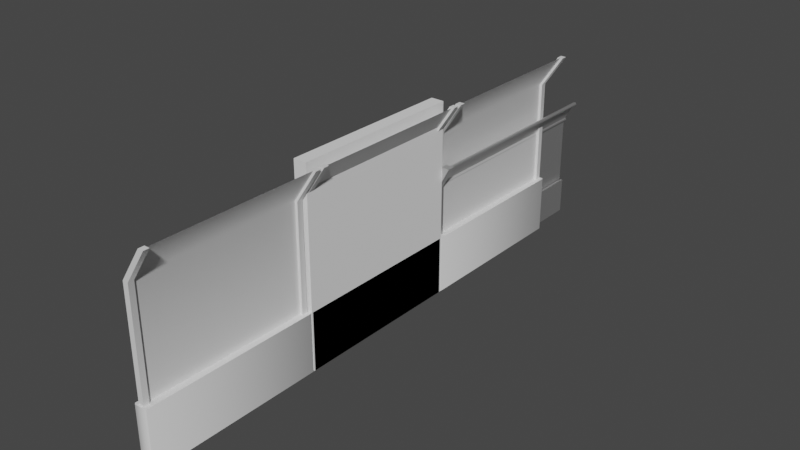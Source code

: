 # Source: Fence_1.blend  (saved by Blender 3.6.11; exported with 4.5.12 LTS)
import bpy
from mathutils import Matrix  # noqa: F401  (used for matrix-valued properties, if any)

bpy.ops.wm.read_factory_settings(use_empty=True)
scene = bpy.context.scene
scene.name = 'Scene'

# ---- collections
col_collection = bpy.data.collections.new('Collection'); scene.collection.children.link(col_collection)

# ---- materials (node trees are filled in below, after node groups)
mat_mi_racefenceconst = bpy.data.materials.new('MI_RaceFenceConst')
mat_mi_racefenceconst.use_transparent_shadow = False
mat_mi_racefenceconst.roughness = 0.5528
mat_mi_racefenceconst.specular_intensity = 1.0
mat_mi_racefenceconst.metallic = 1.0
mat_m_glass_panels_nm = bpy.data.materials.new('M_Glass_Panels_NM')
mat_m_glass_panels_nm.use_transparent_shadow = False
mat_m_glass_panels_nm.roughness = 0.5528
mat_m_glass_panels_nm.specular_intensity = 1.0
mat_m_glass_panels_nm.metallic = 1.0
mat_mi_soundwallsconstruction = bpy.data.materials.new('MI_SoundWallsConstruction')
mat_mi_soundwallsconstruction.use_transparent_shadow = False
mat_mi_soundwallsconstruction.roughness = 0.5528
mat_mi_soundwallsconstruction.specular_intensity = 1.0
mat_mi_soundwallsconstruction.metallic = 1.0
mat_base = bpy.data.materials.new('Base')
mat_base.use_transparent_shadow = False
mat_masked = bpy.data.materials.new('Masked')
mat_masked.use_transparent_shadow = False

# ---- material node trees
mat_mi_racefenceconst.use_nodes = True; mat_mi_racefenceconst.node_tree.nodes.clear()
_N = mat_mi_racefenceconst.node_tree.nodes; _L = mat_mi_racefenceconst.node_tree.links
n0 = _N.new('ShaderNodeBsdfPrincipled'); n0.name = 'Principled BSDF'; n0.location = (10, 300)
n0.distribution = 'GGX'
n0.subsurface_method = 'RANDOM_WALK_SKIN'
n0.inputs[1].default_value = 1.0
n0.inputs[2].default_value = 0.5528
n0.inputs[3].default_value = 1.45
n0.inputs[13].default_value = 1.0
n0.inputs[27].default_value = (0.0, 0.0, 0.0, 1.0)
n0.inputs[28].default_value = 1.0
n1 = _N.new('ShaderNodeOutputMaterial'); n1.name = 'Material Output'; n1.location = (300, 300)
n2 = _N.new('ShaderNodeNormalMap'); n2.name = 'Normal Map'; n2.location = (-300, -300)
n2.label = 'Normal/Map'
_L.new(n0.outputs[0], n1.inputs[0])
_L.new(n2.outputs[0], n0.inputs[5])
n1.is_active_output = True
mat_m_glass_panels_nm.use_nodes = True; mat_m_glass_panels_nm.node_tree.nodes.clear()
_N = mat_m_glass_panels_nm.node_tree.nodes; _L = mat_m_glass_panels_nm.node_tree.links
n0 = _N.new('ShaderNodeBsdfPrincipled'); n0.name = 'Principled BSDF'; n0.location = (10, 300)
n0.distribution = 'GGX'
n0.subsurface_method = 'RANDOM_WALK_SKIN'
n0.inputs[1].default_value = 1.0
n0.inputs[2].default_value = 0.5528
n0.inputs[3].default_value = 1.45
n0.inputs[13].default_value = 1.0
n0.inputs[27].default_value = (0.0, 0.0, 0.0, 1.0)
n0.inputs[28].default_value = 1.0
n1 = _N.new('ShaderNodeOutputMaterial'); n1.name = 'Material Output'; n1.location = (300, 300)
n2 = _N.new('ShaderNodeNormalMap'); n2.name = 'Normal Map'; n2.location = (-300, -300)
n2.label = 'Normal/Map'
_L.new(n0.outputs[0], n1.inputs[0])
_L.new(n2.outputs[0], n0.inputs[5])
n1.is_active_output = True
mat_mi_soundwallsconstruction.use_nodes = True; mat_mi_soundwallsconstruction.node_tree.nodes.clear()
_N = mat_mi_soundwallsconstruction.node_tree.nodes; _L = mat_mi_soundwallsconstruction.node_tree.links
n0 = _N.new('ShaderNodeBsdfPrincipled'); n0.name = 'Principled BSDF'; n0.location = (10, 300)
n0.distribution = 'GGX'
n0.subsurface_method = 'RANDOM_WALK_SKIN'
n0.inputs[1].default_value = 1.0
n0.inputs[2].default_value = 0.5528
n0.inputs[3].default_value = 1.45
n0.inputs[13].default_value = 1.0
n0.inputs[27].default_value = (0.0, 0.0, 0.0, 1.0)
n0.inputs[28].default_value = 1.0
n1 = _N.new('ShaderNodeOutputMaterial'); n1.name = 'Material Output'; n1.location = (300, 300)
n2 = _N.new('ShaderNodeNormalMap'); n2.name = 'Normal Map'; n2.location = (-300, -300)
n2.label = 'Normal/Map'
_L.new(n0.outputs[0], n1.inputs[0])
_L.new(n2.outputs[0], n0.inputs[5])
n1.is_active_output = True
mat_base.use_nodes = True; mat_base.node_tree.nodes.clear()
_N = mat_base.node_tree.nodes; _L = mat_base.node_tree.links
n0 = _N.new('ShaderNodeBsdfPrincipled'); n0.name = 'Principled BSDF'; n0.location = (10, 300)
n0.distribution = 'GGX'
n0.subsurface_method = 'RANDOM_WALK_SKIN'
n0.inputs[3].default_value = 1.45
n0.inputs[27].default_value = (0.0, 0.0, 0.0, 1.0)
n0.inputs[28].default_value = 1.0
n1 = _N.new('ShaderNodeOutputMaterial'); n1.name = 'Material Output'; n1.location = (300, 300)
_L.new(n0.outputs[0], n1.inputs[0])
n1.is_active_output = True
mat_masked.use_nodes = True; mat_masked.node_tree.nodes.clear()
_N = mat_masked.node_tree.nodes; _L = mat_masked.node_tree.links
n0 = _N.new('ShaderNodeBsdfPrincipled'); n0.name = 'Principled BSDF'; n0.location = (10, 300)
n0.distribution = 'GGX'
n0.subsurface_method = 'RANDOM_WALK_SKIN'
n0.inputs[3].default_value = 1.45
n0.inputs[27].default_value = (0.0, 0.0, 0.0, 1.0)
n0.inputs[28].default_value = 1.0
n1 = _N.new('ShaderNodeOutputMaterial'); n1.name = 'Material Output'; n1.location = (300, 300)
_L.new(n0.outputs[0], n1.inputs[0])
n1.is_active_output = True

# ---- world
world_world = bpy.data.worlds.new('World'); scene.world = world_world
world_world.use_nodes = True; world_world.node_tree.nodes.clear()
_N = world_world.node_tree.nodes; _L = world_world.node_tree.links
n0 = _N.new('ShaderNodeOutputWorld'); n0.name = 'World Output'; n0.location = (300, 300)
n1 = _N.new('ShaderNodeBackground'); n1.name = 'Background'; n1.location = (10, 300)
n1.inputs[0].default_value = (0.05088, 0.05088, 0.05088, 1.0)
_L.new(n1.outputs[0], n0.inputs[0])
n0.is_active_output = True
world_world.color = (0.05088, 0.05088, 0.05088)
world_world.use_sun_shadow = False
world_world.sun_shadow_jitter_overblur = 0.0

# ---- meshes
me_sm_soundwall_new = bpy.data.meshes.new('SM_SoundWall_New')
me_sm_soundwall_new.from_pydata([(24.84, 495.3, 457.4), (24.84, 960.1, 457.4), (28.47, 960.1, 465.2), (28.47, 495.3, 465.2), (23.54, 960.1, 472.2), (23.54, 495.3, 472.2), (14.98, 960.1, 471.5), (14.98, 495.3, 471.5), (11.35, 960.1, 463.7), (11.35, 495.3, 463.7), (16.28, 495.3, 456.7), (16.28, 960.1, 456.7), (63.08, 495.3, 541.0), (63.08, 960.1, 541.0), (71.64, 960.1, 541.8), (71.64, 495.3, 541.8), (75.28, 960.1, 549.6), (75.28, 495.3, 549.6), (70.35, 960.1, 556.6), (70.35, 495.3, 556.6), (61.78, 960.1, 555.8), (61.78, 495.3, 555.8), (58.15, 960.1, 548.1), (58.15, 495.3, 548.1), (63.08, 30.56, 541.0), (63.08, 495.3, 541.0), (71.64, 495.3, 541.8), (71.64, 30.56, 541.8), (75.28, 495.3, 549.6), (75.28, 30.56, 549.6), (70.35, 495.3, 556.6), (70.35, 30.56, 556.6), (61.78, 495.3, 555.8), (61.78, 30.56, 555.8), (58.15, 495.3, 548.1), (58.15, 30.56, 548.1), (24.84, 30.56, 457.4), (24.84, 495.3, 457.4), (28.47, 495.3, 465.2), (28.47, 30.56, 465.2), (23.54, 495.3, 472.2), (23.54, 30.56, 472.2), (14.98, 495.3, 471.5), (14.98, 30.56, 471.5), (11.35, 495.3, 463.7), (11.35, 30.56, 463.7), (16.28, 30.56, 456.7), (16.28, 495.3, 456.7), (49.31, 35.04, 559.3), (51.7, 37.44, 559.1), (4.87, 37.44, 470.8), (2.343, 35.04, 470.8), (3.203, 37.44, 466.3), (0.6906, 35.04, 466.3), (2.508, 37.44, 461.7), (0.006226, 35.04, 461.7), (2.504, 37.44, -0.07727), (0.006226, 35.04, -0.07727), (0.006226, 3.199, 461.7), (0.006226, 3.198, -0.07727), (0.6906, 3.199, 466.3), (2.343, 3.199, 470.8), (49.31, 3.199, 559.3), (51.7, 0.7986, 559.1), (4.87, 0.7986, 470.8), (3.203, 0.7986, 466.3), (2.508, 0.7986, 461.7), (2.504, 0.7985, -0.07727), (37.31, 0.7986, 461.7), (37.32, 0.7985, -0.07727), (37.99, 0.7986, 466.3), (39.62, 0.7986, 470.8), (86.43, 0.7986, 559.1), (89.12, 3.199, 559.3), (42.15, 3.199, 470.8), (40.5, 3.199, 466.3), (39.81, 3.199, 461.7), (39.81, 3.198, -0.07727), (39.81, 35.04, 461.7), (39.81, 35.04, -0.07727), (40.5, 35.04, 466.3), (42.15, 35.04, 470.8), (89.12, 35.04, 559.3), (86.43, 37.44, 559.1), (39.62, 37.44, 470.8), (37.99, 37.44, 466.3), (37.31, 37.44, 461.7), (37.32, 37.44, -0.07727), (87.84, 35.04, 561.5), (52.83, 35.04, 561.5), (87.84, 3.199, 561.5), (52.83, 3.199, 561.5), (22.25, 953.2, 468.0), (63.78, 953.2, 544.0), (63.78, 495.3, 544.0), (22.25, 495.3, 468.0), (22.25, 495.3, 468.0), (63.78, 495.3, 544.0), (63.78, 37.44, 544.0), (22.25, 37.44, 468.0), (19.91, 495.3, 10.8), (19.91, 953.2, 10.8), (19.91, 953.2, 459.1), (19.91, 495.3, 459.1), (19.91, 37.44, 10.8), (19.91, 495.3, 10.8), (19.91, 495.3, 459.1), (19.91, 37.44, 459.1), (24.97, 952.8, 9.135), (24.97, 952.8, 166.6), (34.82, 952.8, 9.135), (34.82, 952.8, 166.6), (34.82, 647.6, 166.6), (34.82, 647.6, 9.135), (24.97, 647.6, 166.6), (24.97, 647.6, 9.135), (24.97, 646.9, 9.135), (24.97, 646.9, 166.6), (34.82, 646.9, 9.135), (34.82, 646.9, 166.6), (34.82, 341.8, 166.6), (34.82, 341.8, 9.135), (24.97, 341.8, 166.6), (24.97, 341.8, 9.135), (24.97, 343.5, 9.135), (24.97, 343.5, 166.6), (34.82, 343.5, 9.135), (34.82, 343.5, 166.6), (34.82, 38.43, 166.6), (34.82, 38.43, 9.135), (24.97, 38.43, 166.6), (24.97, 38.43, 9.135)], [], [(0, 1, 2), (2, 3, 0), (3, 2, 4), (4, 5, 3), (5, 4, 6), (6, 7, 5), (7, 6, 8), (8, 9, 7), (10, 9, 8), (8, 11, 10), (10, 11, 1), (1, 0, 10), (12, 13, 14), (14, 15, 12), (15, 14, 16), (16, 17, 15), (17, 16, 18), (18, 19, 17), (19, 18, 20), (20, 21, 19), (21, 20, 22), (22, 23, 21), (12, 23, 22), (22, 13, 12), (24, 25, 26), (26, 27, 24), (27, 26, 28), (28, 29, 27), (29, 28, 30), (30, 31, 29), (31, 30, 32), (32, 33, 31), (33, 32, 34), (34, 35, 33), (24, 35, 34), (34, 25, 24), (36, 37, 38), (38, 39, 36), (39, 38, 40), (40, 41, 39), (41, 40, 42), (42, 43, 41), (43, 42, 44), (44, 45, 43), (46, 45, 44), (44, 47, 46), (46, 47, 37), (37, 36, 46), (48, 49, 50), (50, 51, 48), (51, 50, 52), (52, 53, 51), (53, 52, 54), (54, 55, 53), (55, 54, 56), (56, 57, 55), (58, 55, 57), (53, 55, 58), (57, 59, 58), (51, 53, 60), (58, 60, 53), (48, 51, 61), (60, 61, 51), (61, 62, 48), (63, 62, 61), (64, 61, 60), (61, 64, 63), (65, 60, 58), (60, 65, 64), (66, 58, 59), (58, 66, 65), (59, 67, 66), (68, 66, 67), (65, 66, 68), (67, 69, 68), (64, 65, 70), (68, 70, 65), (63, 64, 71), (70, 71, 64), (71, 72, 63), (73, 72, 71), (74, 71, 70), (71, 74, 73), (75, 70, 68), (70, 75, 74), (76, 68, 69), (68, 76, 75), (69, 77, 76), (78, 76, 77), (75, 76, 78), (77, 79, 78), (74, 75, 80), (78, 80, 75), (73, 74, 81), (80, 81, 74), (81, 82, 73), (83, 82, 81), (84, 81, 80), (81, 84, 83), (50, 49, 83), (83, 84, 50), (52, 50, 84), (80, 85, 84), (84, 85, 52), (85, 80, 78), (54, 52, 85), (78, 86, 85), (85, 86, 54), (86, 78, 79), (79, 87, 86), (54, 86, 87), (87, 56, 54), (88, 82, 83), (88, 83, 49), (49, 89, 88), (89, 49, 48), (89, 48, 62), (90, 88, 89), (82, 88, 90), (90, 73, 82), (62, 91, 89), (89, 91, 90), (91, 62, 63), (91, 63, 72), (72, 90, 91), (90, 72, 73), (92, 93, 94), (94, 95, 92), (96, 97, 98), (98, 99, 96), (100, 101, 102), (102, 103, 100), (104, 105, 106), (106, 107, 104), (108, 109, 110), (110, 109, 111), (111, 112, 113), (113, 110, 111), (114, 113, 112), (113, 114, 115), (115, 109, 108), (109, 115, 114), (115, 110, 113), (110, 115, 108), (112, 111, 114), (114, 111, 109), (116, 117, 118), (118, 117, 119), (120, 118, 119), (118, 120, 121), (122, 121, 120), (121, 122, 123), (122, 116, 123), (116, 122, 117), (123, 118, 121), (118, 123, 116), (120, 119, 122), (122, 119, 117), (124, 125, 126), (126, 125, 127), (127, 128, 129), (129, 126, 127), (130, 129, 128), (129, 130, 131), (131, 125, 124), (125, 131, 130), (131, 126, 129), (126, 131, 124), (128, 127, 130), (130, 127, 125)])
me_sm_soundwall_new.polygons.foreach_set('use_smooth', [True] * 170)
me_sm_soundwall_new.polygons.foreach_set('material_index', [0, 0, 0, 0, 0, 0, 0, 0, 0, 0, 0, 0, 0, 0, 0, 0, 0, 0, 0, 0, 0, 0, 0, 0, 0, 0, 0, 0, 0, 0, 0, 0, 0, 0, 0, 0, 0, 0, 0, 0, 0, 0, 0, 0, 0, 0, 0, 0, 0, 0, 0, 0, 0, 0, 0, 0, 0, 0, 0, 0, 0, 0, 0, 0, 0, 0, 0, 0, 0, 0, 0, 0, 0, 0, 0, 0, 0, 0, 0, 0, 0, 0, 0, 0, 0, 0, 0, 0, 0, 0, 0, 0, 0, 0, 0, 0, 0, 0, 0, 0, 0, 0, 0, 0, 0, 0, 0, 0, 0, 0, 0, 0, 0, 0, 0, 0, 0, 0, 0, 0, 0, 0, 0, 0, 0, 0, 1, 1, 1, 1, 1, 1, 1, 1, 2, 2, 2, 2, 2, 2, 2, 2, 2, 2, 2, 2, 2, 2, 2, 2, 2, 2, 2, 2, 2, 2, 2, 2, 2, 2, 2, 2, 2, 2, 2, 2, 2, 2, 2, 2])
_k = set([(108, 109), (108, 110), (108, 115), (109, 111), (109, 114), (110, 111), (110, 113), (111, 112), (112, 113), (112, 114), (113, 115), (114, 115), (116, 117), (116, 118), (116, 123), (117, 119), (117, 122), (118, 119), (118, 121), (119, 120), (120, 121), (120, 122), (121, 123), (122, 123), (124, 125), (124, 126), (124, 131), (125, 127), (125, 130), (126, 127), (126, 129), (127, 128), (128, 129), (128, 130), (129, 131), (130, 131)])
me_sm_soundwall_new.attributes.new('sharp_edge', 'BOOLEAN', 'EDGE').data.foreach_set('value', [ (min(e.vertices), max(e.vertices)) in _k for e in me_sm_soundwall_new.edges])
_uv = me_sm_soundwall_new.uv_layers.new(name='UVmap_0')
_uv.uv.foreach_set('vector', [0.624, 0.0, 0.624, 0.826, 0.6089, 0.826, 0.6089, 0.826, 0.6089, 0.0, 0.624, 0.0, 0.6089, 0.0, 0.6089, 0.826, 0.5938, 0.826, 0.5938, 0.826, 0.5938, 0.0, 0.6089, 0.0, 0.5938, 0.0, 0.5938, 0.826, 0.5786, 0.826, 0.5786, 0.826, 0.5786, 0.0, 0.5938, 0.0, 0.5786, 0.0, 0.5786, 0.826, 0.5635, 0.826, 0.5635, 0.826, 0.5635, 0.0, 0.5786, 0.0, 0.5488, 0.0, 0.5635, 0.0, 0.5635, 0.826, 0.5635, 0.826, 0.5488, 0.826, 0.5488, 0.0, 0.5488, 0.0, 0.5488, 0.826, 0.5337, 0.826, 0.5337, 0.826, 0.5337, 0.0, 0.5488, 0.0, 0.7144, 0.0, 0.7144, 0.826, 0.6997, 0.826, 0.6997, 0.826, 0.6997, 0.0, 0.7144, 0.0, 0.6997, 0.0, 0.6997, 0.826, 0.6846, 0.826, 0.6846, 0.826, 0.6846, 0.0, 0.6997, 0.0, 0.6846, 0.0, 0.6846, 0.826, 0.6694, 0.826, 0.6694, 0.826, 0.6694, 0.0, 0.6846, 0.0, 0.6694, 0.0, 0.6694, 0.826, 0.6543, 0.826, 0.6543, 0.826, 0.6543, 0.0, 0.6694, 0.0, 0.6543, 0.0, 0.6543, 0.826, 0.6392, 0.826, 0.6392, 0.826, 0.6392, 0.0, 0.6543, 0.0, 0.624, 0.0, 0.6392, 0.0, 0.6392, 0.826, 0.6392, 0.826, 0.624, 0.826, 0.624, 0.0, 0.7144, 0.0, 0.7144, 0.826, 0.6997, 0.826, 0.6997, 0.826, 0.6997, 0.0, 0.7144, 0.0, 0.6997, 0.0, 0.6997, 0.826, 0.6846, 0.826, 0.6846, 0.826, 0.6846, 0.0, 0.6997, 0.0, 0.6846, 0.0, 0.6846, 0.826, 0.6694, 0.826, 0.6694, 0.826, 0.6694, 0.0, 0.6846, 0.0, 0.6694, 0.0, 0.6694, 0.826, 0.6543, 0.826, 0.6543, 0.826, 0.6543, 0.0, 0.6694, 0.0, 0.6543, 0.0, 0.6543, 0.826, 0.6392, 0.826, 0.6392, 0.826, 0.6392, 0.0, 0.6543, 0.0, 0.624, 0.0, 0.6392, 0.0, 0.6392, 0.826, 0.6392, 0.826, 0.624, 0.826, 0.624, 0.0, 0.624, 0.0, 0.624, 0.826, 0.6089, 0.826, 0.6089, 0.826, 0.6089, 0.0, 0.624, 0.0, 0.6089, 0.0, 0.6089, 0.826, 0.5938, 0.826, 0.5938, 0.826, 0.5938, 0.0, 0.6089, 0.0, 0.5938, 0.0, 0.5938, 0.826, 0.5786, 0.826, 0.5786, 0.826, 0.5786, 0.0, 0.5938, 0.0, 0.5786, 0.0, 0.5786, 0.826, 0.5635, 0.826, 0.5635, 0.826, 0.5635, 0.0, 0.5786, 0.0, 0.5488, 0.0, 0.5635, 0.0, 0.5635, 0.826, 0.5635, 0.826, 0.5488, 0.826, 0.5488, 0.0, 0.5488, 0.0, 0.5488, 0.826, 0.5337, 0.826, 0.5337, 0.826, 0.5337, 0.0, 0.5488, 0.0, 0.271, 0.9956, 0.2668, 0.9971, 0.2668, 0.8231, 0.2668, 0.8231, 0.271, 0.821, 0.271, 0.9956, 0.271, 0.821, 0.2668, 0.821, 0.2668, 0.8142, 0.2668, 0.8142, 0.271, 0.8127, 0.271, 0.821, 0.271, 0.8127, 0.2668, 0.8127, 0.2668, 0.8052, 0.2668, 0.8052, 0.271, 0.8046, 0.271, 0.8127, 0.271, 0.8046, 0.2668, 0.8046, 0.2668, 0.0, 0.2668, 0.0, 0.271, 0.0, 0.271, 0.8046, 0.3264, 0.8046, 0.271, 0.8046, 0.271, 0.0, 0.271, 0.8127, 0.271, 0.8046, 0.3264, 0.8046, 0.271, 0.0, 0.3264, 0.0, 0.3264, 0.8046, 0.271, 0.821, 0.271, 0.8127, 0.3264, 0.8127, 0.3264, 0.8046, 0.3264, 0.8127, 0.271, 0.8127, 0.271, 0.9956, 0.271, 0.821, 0.3264, 0.821, 0.3264, 0.8127, 0.3264, 0.821, 0.271, 0.821, 0.3264, 0.821, 0.3264, 0.9956, 0.271, 0.9956, 0.3352, 0.9951, 0.3264, 0.9956, 0.3264, 0.821, 0.335, 0.821, 0.3264, 0.821, 0.3264, 0.8127, 0.3264, 0.821, 0.335, 0.821, 0.3352, 0.9951, 0.335, 0.8127, 0.3264, 0.8127, 0.3264, 0.8046, 0.3264, 0.8127, 0.335, 0.8127, 0.335, 0.821, 0.335, 0.8046, 0.3264, 0.8046, 0.3264, 0.0, 0.3264, 0.8046, 0.335, 0.8046, 0.335, 0.8127, 0.3264, 0.0, 0.335, 0.0, 0.335, 0.8046, 0.3958, 0.8046, 0.335, 0.8046, 0.335, 0.0, 0.335, 0.8127, 0.335, 0.8046, 0.3958, 0.8046, 0.335, 0.0, 0.3958, 0.0, 0.3958, 0.8046, 0.335, 0.821, 0.335, 0.8127, 0.3958, 0.8127, 0.3958, 0.8046, 0.3958, 0.8127, 0.335, 0.8127, 0.3352, 0.9951, 0.335, 0.821, 0.3955, 0.821, 0.3958, 0.8127, 0.3955, 0.821, 0.335, 0.821, 0.3955, 0.821, 0.3955, 0.9951, 0.3352, 0.9951, 0.4043, 0.9956, 0.3955, 0.9951, 0.3955, 0.821, 0.4043, 0.821, 0.3955, 0.821, 0.3958, 0.8127, 0.3955, 0.821, 0.4043, 0.821, 0.4043, 0.9956, 0.4043, 0.8127, 0.3958, 0.8127, 0.3958, 0.8046, 0.3958, 0.8127, 0.4043, 0.8127, 0.4043, 0.821, 0.4043, 0.8046, 0.3958, 0.8046, 0.3958, 0.0, 0.3958, 0.8046, 0.4043, 0.8046, 0.4043, 0.8127, 0.3958, 0.0, 0.4043, 0.0, 0.4043, 0.8046, 0.4597, 0.8046, 0.4043, 0.8046, 0.4043, 0.0, 0.4043, 0.8127, 0.4043, 0.8046, 0.4597, 0.8046, 0.4043, 0.0, 0.4597, 0.0, 0.4597, 0.8046, 0.4043, 0.821, 0.4043, 0.8127, 0.4597, 0.8127, 0.4597, 0.8046, 0.4597, 0.8127, 0.4043, 0.8127, 0.4043, 0.9956, 0.4043, 0.821, 0.4597, 0.821, 0.4597, 0.8127, 0.4597, 0.821, 0.4043, 0.821, 0.4597, 0.821, 0.4597, 0.9956, 0.4043, 0.9956, 0.4683, 0.9951, 0.4597, 0.9956, 0.4597, 0.821, 0.4683, 0.821, 0.4597, 0.821, 0.4597, 0.8127, 0.4597, 0.821, 0.4683, 0.821, 0.4683, 0.9951, 0.5288, 0.821, 0.5288, 0.9951, 0.4683, 0.9951, 0.4683, 0.9951, 0.4683, 0.821, 0.5288, 0.821, 0.5288, 0.8127, 0.5288, 0.821, 0.4683, 0.821, 0.4597, 0.8127, 0.4683, 0.8127, 0.4683, 0.821, 0.4683, 0.821, 0.4683, 0.8127, 0.5288, 0.8127, 0.4683, 0.8127, 0.4597, 0.8127, 0.4597, 0.8046, 0.5288, 0.8046, 0.5288, 0.8127, 0.4683, 0.8127, 0.4597, 0.8046, 0.4683, 0.8046, 0.4683, 0.8127, 0.4683, 0.8127, 0.4683, 0.8046, 0.5288, 0.8046, 0.4683, 0.8046, 0.4597, 0.8046, 0.4597, 0.0, 0.4597, 0.0, 0.4683, 0.0, 0.4683, 0.8046, 0.5288, 0.8046, 0.4683, 0.8046, 0.4683, 0.0, 0.4683, 0.0, 0.5288, 0.0, 0.5288, 0.8046, 0.7749, 0.07422, 0.7749, 0.07227, 0.7793, 0.07715, 0.7749, 0.07422, 0.7793, 0.07715, 0.7793, 0.1377, 0.7793, 0.1377, 0.7749, 0.1357, 0.7749, 0.07422, 0.7749, 0.1357, 0.7793, 0.1377, 0.7749, 0.1401, 0.7749, 0.1357, 0.7749, 0.1401, 0.7192, 0.1401, 0.7192, 0.07422, 0.7749, 0.07422, 0.7749, 0.1357, 0.7749, 0.07031, 0.7749, 0.07422, 0.7192, 0.07422, 0.7192, 0.07422, 0.7192, 0.07031, 0.7749, 0.07031, 0.7192, 0.1401, 0.7192, 0.1357, 0.7749, 0.1357, 0.7749, 0.1357, 0.7192, 0.1357, 0.7192, 0.07422, 0.7192, 0.1357, 0.7192, 0.1401, 0.7148, 0.1377, 0.7192, 0.1357, 0.7148, 0.1377, 0.7148, 0.07715, 0.7148, 0.07715, 0.7192, 0.07422, 0.7192, 0.1357, 0.7192, 0.07422, 0.7148, 0.07715, 0.7192, 0.07227, 1.0, 0.8379, 1.0, 0.9998, 0.0001235, 0.9998, 0.0001235, 0.9998, 0.0001235, 0.8379, 1.0, 0.8379, 1.0, 0.8379, 1.0, 0.9998, 0.0001235, 0.9998, 0.0001235, 0.9998, 0.0001235, 0.8379, 1.0, 0.8379, 0.000123, 0.8376, 1.0, 0.8376, 1.0, 0.0, 1.0, 0.0, 0.000123, 0.0, 0.000123, 0.8376, 0.000123, 0.8376, 1.0, 0.8376, 1.0, 0.0, 1.0, 0.0, 0.000123, 0.0, 0.000123, 0.8376, 0.6167, 0.7329, 0.6167, 0.8599, 0.6089, 0.7329, 0.6089, 0.7329, 0.6167, 0.8599, 0.6089, 0.8599, 0.425, 0.4316, 0.425, 0.0009766, 0.6357, 0.0009766, 0.6357, 0.0009766, 0.6357, 0.4316, 0.425, 0.4316, 0.6274, 0.8219, 0.6357, 0.6951, 0.6357, 0.8219, 0.6357, 0.6951, 0.6274, 0.8219, 0.6274, 0.6951, 0.3586, 0.7444, 0.4233, 0.8771, 0.3586, 0.8771, 0.4233, 0.8771, 0.3586, 0.7444, 0.4233, 0.7444, 0.2395, 0.6951, 0.2314, 0.9549, 0.2314, 0.6951, 0.2314, 0.9549, 0.2395, 0.6951, 0.2395, 0.9549, 0.8755, 0.6272, 0.8755, 0.8871, 0.8677, 0.6272, 0.8677, 0.6272, 0.8755, 0.8871, 0.8677, 0.8871, 0.6167, 0.7329, 0.6167, 0.8599, 0.6089, 0.7329, 0.6089, 0.7329, 0.6167, 0.8599, 0.6089, 0.8599, 0.425, 0.0009766, 0.6357, 0.4316, 0.425, 0.4316, 0.6357, 0.4316, 0.425, 0.0009766, 0.6357, 0.0009766, 0.6274, 0.8219, 0.6357, 0.6951, 0.6357, 0.8219, 0.6357, 0.6951, 0.6274, 0.8219, 0.6274, 0.6951, 0.4233, 0.7444, 0.3586, 0.8771, 0.3586, 0.7444, 0.3586, 0.8771, 0.4233, 0.7444, 0.4233, 0.8771, 0.2395, 0.6951, 0.2314, 0.9549, 0.2314, 0.6951, 0.2314, 0.9549, 0.2395, 0.6951, 0.2395, 0.9549, 0.8755, 0.6272, 0.8755, 0.8871, 0.8677, 0.6272, 0.8677, 0.6272, 0.8755, 0.8871, 0.8677, 0.8871, 0.6167, 0.7329, 0.6167, 0.8599, 0.6089, 0.7329, 0.6089, 0.7329, 0.6167, 0.8599, 0.6089, 0.8599, 0.425, 0.4316, 0.425, 0.0009766, 0.6357, 0.0009766, 0.6357, 0.0009766, 0.6357, 0.4316, 0.425, 0.4316, 0.6274, 0.8219, 0.6357, 0.6951, 0.6357, 0.8219, 0.6357, 0.6951, 0.6274, 0.8219, 0.6274, 0.6951, 0.3586, 0.7444, 0.4233, 0.8771, 0.3586, 0.8771, 0.4233, 0.8771, 0.3586, 0.7444, 0.4233, 0.7444, 0.2395, 0.6951, 0.2314, 0.9549, 0.2314, 0.6951, 0.2314, 0.9549, 0.2395, 0.6951, 0.2395, 0.9549, 0.8755, 0.6272, 0.8755, 0.8871, 0.8677, 0.6272, 0.8677, 0.6272, 0.8755, 0.8871, 0.8677, 0.8871])
_uv.active_render = True
_uv = me_sm_soundwall_new.uv_layers.new(name='UVmap_1')
_uv.uv.foreach_set('vector', [0.5786, 0.1533, 0.008064, 0.1533, 0.008064, 0.1426, 0.008064, 0.1426, 0.5786, 0.1426, 0.5786, 0.1533, 0.5786, 0.1426, 0.008064, 0.1426, 0.008064, 0.1323, 0.008064, 0.1323, 0.5786, 0.1323, 0.5786, 0.1426, 0.5786, 0.1323, 0.008064, 0.1323, 0.008064, 0.1221, 0.008064, 0.1221, 0.5786, 0.1221, 0.5786, 0.1323, 0.5786, 0.1221, 0.008064, 0.1221, 0.008064, 0.1118, 0.008064, 0.1118, 0.5786, 0.1118, 0.5786, 0.1221, 0.5786, 0.1011, 0.5786, 0.1118, 0.008064, 0.1118, 0.008064, 0.1118, 0.008064, 0.1011, 0.5786, 0.1011, 0.5786, 0.1011, 0.008064, 0.1011, 0.008064, 0.09082, 0.008064, 0.09082, 0.5786, 0.09082, 0.5786, 0.1011, 0.9897, 0.4214, 0.9897, 0.9919, 0.9795, 0.9919, 0.9795, 0.9919, 0.9795, 0.4214, 0.9897, 0.4214, 0.9795, 0.4214, 0.9795, 0.9919, 0.9692, 0.9919, 0.9692, 0.9919, 0.9692, 0.4214, 0.9795, 0.4214, 0.9692, 0.4214, 0.9692, 0.9919, 0.9585, 0.9919, 0.9585, 0.9919, 0.9585, 0.4214, 0.9692, 0.4214, 0.9585, 0.4214, 0.9585, 0.9919, 0.9482, 0.9919, 0.9482, 0.9919, 0.9482, 0.4214, 0.9585, 0.4214, 0.9482, 0.4214, 0.9482, 0.9919, 0.938, 0.9919, 0.938, 0.9919, 0.938, 0.4214, 0.9482, 0.4214, 0.9272, 0.4214, 0.938, 0.4214, 0.938, 0.9919, 0.938, 0.9919, 0.9272, 0.9919, 0.9272, 0.4214, 0.9897, 0.4214, 0.9897, 0.9919, 0.9795, 0.9919, 0.9795, 0.9919, 0.9795, 0.4214, 0.9897, 0.4214, 0.9795, 0.4214, 0.9795, 0.9919, 0.9692, 0.9919, 0.9692, 0.9919, 0.9692, 0.4214, 0.9795, 0.4214, 0.9692, 0.4214, 0.9692, 0.9919, 0.9585, 0.9919, 0.9585, 0.9919, 0.9585, 0.4214, 0.9692, 0.4214, 0.9585, 0.4214, 0.9585, 0.9919, 0.9482, 0.9919, 0.9482, 0.9919, 0.9482, 0.4214, 0.9585, 0.4214, 0.9482, 0.4214, 0.9482, 0.9919, 0.938, 0.9919, 0.938, 0.9919, 0.938, 0.4214, 0.9482, 0.4214, 0.9272, 0.4214, 0.938, 0.4214, 0.938, 0.9919, 0.938, 0.9919, 0.9272, 0.9919, 0.9272, 0.4214, 0.5786, 0.1533, 0.008064, 0.1533, 0.008064, 0.1426, 0.008064, 0.1426, 0.5786, 0.1426, 0.5786, 0.1533, 0.5786, 0.1426, 0.008064, 0.1426, 0.008064, 0.1323, 0.008064, 0.1323, 0.5786, 0.1323, 0.5786, 0.1426, 0.5786, 0.1323, 0.008064, 0.1323, 0.008064, 0.1221, 0.008064, 0.1221, 0.5786, 0.1221, 0.5786, 0.1323, 0.5786, 0.1221, 0.008064, 0.1221, 0.008064, 0.1118, 0.008064, 0.1118, 0.5786, 0.1118, 0.5786, 0.1221, 0.5786, 0.1011, 0.5786, 0.1118, 0.008064, 0.1118, 0.008064, 0.1118, 0.008064, 0.1011, 0.5786, 0.1011, 0.5786, 0.1011, 0.008064, 0.1011, 0.008064, 0.09082, 0.008064, 0.09082, 0.5786, 0.09082, 0.5786, 0.1011, 0.7207, 0.9909, 0.7178, 0.9919, 0.7178, 0.8712, 0.7178, 0.8712, 0.7207, 0.8699, 0.7207, 0.9909, 0.7207, 0.8699, 0.7178, 0.8699, 0.7178, 0.8651, 0.7178, 0.8651, 0.7207, 0.864, 0.7207, 0.8699, 0.7207, 0.864, 0.7178, 0.864, 0.7178, 0.8589, 0.7178, 0.8589, 0.7207, 0.8584, 0.7207, 0.864, 0.7207, 0.8584, 0.7178, 0.8584, 0.7178, 0.3008, 0.7178, 0.3008, 0.7207, 0.3008, 0.7207, 0.8584, 0.7593, 0.8584, 0.7207, 0.8584, 0.7207, 0.3008, 0.7207, 0.864, 0.7207, 0.8584, 0.7593, 0.8584, 0.7207, 0.3008, 0.7593, 0.3008, 0.7593, 0.8584, 0.7207, 0.8699, 0.7207, 0.864, 0.7593, 0.864, 0.7593, 0.8584, 0.7593, 0.864, 0.7207, 0.864, 0.7207, 0.9909, 0.7207, 0.8699, 0.7593, 0.8699, 0.7593, 0.864, 0.7593, 0.8699, 0.7207, 0.8699, 0.7593, 0.8699, 0.7593, 0.9909, 0.7207, 0.9909, 0.7651, 0.9905, 0.7593, 0.9909, 0.7593, 0.8699, 0.7651, 0.8699, 0.7593, 0.8699, 0.7593, 0.864, 0.7593, 0.8699, 0.7651, 0.8699, 0.7651, 0.9905, 0.7651, 0.864, 0.7593, 0.864, 0.7593, 0.8584, 0.7593, 0.864, 0.7651, 0.864, 0.7651, 0.8699, 0.7651, 0.8584, 0.7593, 0.8584, 0.7593, 0.3008, 0.7593, 0.8584, 0.7651, 0.8584, 0.7651, 0.864, 0.7593, 0.3008, 0.7651, 0.3008, 0.7651, 0.8584, 0.8071, 0.8584, 0.7651, 0.8584, 0.7651, 0.3008, 0.7651, 0.864, 0.7651, 0.8584, 0.8071, 0.8584, 0.7651, 0.3008, 0.8071, 0.3008, 0.8071, 0.8584, 0.7651, 0.8699, 0.7651, 0.864, 0.8071, 0.864, 0.8071, 0.8584, 0.8071, 0.864, 0.7651, 0.864, 0.7651, 0.9905, 0.7651, 0.8699, 0.8071, 0.8699, 0.8071, 0.864, 0.8071, 0.8699, 0.7651, 0.8699, 0.8071, 0.8699, 0.8071, 0.9905, 0.7651, 0.9905, 0.813, 0.9909, 0.8071, 0.9905, 0.8071, 0.8699, 0.813, 0.8699, 0.8071, 0.8699, 0.8071, 0.864, 0.8071, 0.8699, 0.813, 0.8699, 0.813, 0.9909, 0.813, 0.864, 0.8071, 0.864, 0.8071, 0.8584, 0.8071, 0.864, 0.813, 0.864, 0.813, 0.8699, 0.813, 0.8584, 0.8071, 0.8584, 0.8071, 0.3008, 0.8071, 0.8584, 0.813, 0.8584, 0.813, 0.864, 0.8071, 0.3008, 0.813, 0.3008, 0.813, 0.8584, 0.8516, 0.8584, 0.813, 0.8584, 0.813, 0.3008, 0.813, 0.864, 0.813, 0.8584, 0.8516, 0.8584, 0.813, 0.3008, 0.8516, 0.3008, 0.8516, 0.8584, 0.813, 0.8699, 0.813, 0.864, 0.8516, 0.864, 0.8516, 0.8584, 0.8516, 0.864, 0.813, 0.864, 0.813, 0.9909, 0.813, 0.8699, 0.8516, 0.8699, 0.8516, 0.864, 0.8516, 0.8699, 0.813, 0.8699, 0.8516, 0.8699, 0.8516, 0.9909, 0.813, 0.9909, 0.8574, 0.9905, 0.8516, 0.9909, 0.8516, 0.8699, 0.8574, 0.8699, 0.8516, 0.8699, 0.8516, 0.864, 0.8516, 0.8699, 0.8574, 0.8699, 0.8574, 0.9905, 0.8994, 0.8699, 0.8994, 0.9905, 0.8574, 0.9905, 0.8574, 0.9905, 0.8574, 0.8699, 0.8994, 0.8699, 0.8994, 0.864, 0.8994, 0.8699, 0.8574, 0.8699, 0.8516, 0.864, 0.8574, 0.864, 0.8574, 0.8699, 0.8574, 0.8699, 0.8574, 0.864, 0.8994, 0.864, 0.8574, 0.864, 0.8516, 0.864, 0.8516, 0.8584, 0.8994, 0.8584, 0.8994, 0.864, 0.8574, 0.864, 0.8516, 0.8584, 0.8574, 0.8584, 0.8574, 0.864, 0.8574, 0.864, 0.8574, 0.8584, 0.8994, 0.8584, 0.8574, 0.8584, 0.8516, 0.8584, 0.8516, 0.3008, 0.8516, 0.3008, 0.8574, 0.3008, 0.8574, 0.8584, 0.8994, 0.8584, 0.8574, 0.8584, 0.8574, 0.3008, 0.8574, 0.3008, 0.8994, 0.3008, 0.8994, 0.8584, 0.6675, 0.989, 0.6689, 0.989, 0.6655, 0.9919, 0.6675, 0.989, 0.6655, 0.9919, 0.6226, 0.9919, 0.6226, 0.9919, 0.624, 0.989, 0.6675, 0.989, 0.624, 0.989, 0.6226, 0.9919, 0.6211, 0.989, 0.624, 0.989, 0.6211, 0.989, 0.6211, 0.9496, 0.6675, 0.9496, 0.6675, 0.989, 0.624, 0.989, 0.6704, 0.989, 0.6675, 0.989, 0.6675, 0.9496, 0.6675, 0.9496, 0.6704, 0.9496, 0.6704, 0.989, 0.6211, 0.9496, 0.624, 0.9496, 0.624, 0.989, 0.624, 0.989, 0.624, 0.9496, 0.6675, 0.9496, 0.624, 0.9496, 0.6211, 0.9496, 0.6226, 0.9466, 0.624, 0.9496, 0.6226, 0.9466, 0.6655, 0.9466, 0.6655, 0.9466, 0.6675, 0.9496, 0.624, 0.9496, 0.6675, 0.9496, 0.6655, 0.9466, 0.6689, 0.9496, 0.5703, 0.1753, 0.5703, 0.2661, 0.008064, 0.2661, 0.008064, 0.2661, 0.008064, 0.1753, 0.5703, 0.1753, 0.5703, 0.1753, 0.5703, 0.2661, 0.008064, 0.2661, 0.008064, 0.2661, 0.008064, 0.1753, 0.5703, 0.1753, 0.008064, 0.9919, 0.6035, 0.9919, 0.6035, 0.4927, 0.6035, 0.4927, 0.008064, 0.4927, 0.008064, 0.9919, 0.008064, 0.9919, 0.6035, 0.9919, 0.6035, 0.4927, 0.6035, 0.4927, 0.008064, 0.4927, 0.008064, 0.9919, 0.5273, 0.02441, 0.3628, 0.02441, 0.5273, 0.01367, 0.5273, 0.01367, 0.3628, 0.02441, 0.3628, 0.01367, 0.008064, 0.5725, 0.008064, 0.2358, 0.1725, 0.2358, 0.1725, 0.2358, 0.1725, 0.5725, 0.008064, 0.5725, 0.008064, 0.1431, 0.1725, 0.1533, 0.008064, 0.1533, 0.1725, 0.1533, 0.008064, 0.1431, 0.1725, 0.1431, 0.7153, 0.8275, 0.3792, 0.9919, 0.3792, 0.8275, 0.3792, 0.9919, 0.7153, 0.8275, 0.7153, 0.9919, 0.873, 0.6555, 0.8628, 0.9919, 0.8628, 0.6555, 0.8628, 0.9919, 0.873, 0.6555, 0.873, 0.9919, 0.3445, 0.02441, 0.008064, 0.02441, 0.3445, 0.01367, 0.3445, 0.01367, 0.008064, 0.02441, 0.008064, 0.01367, 0.5273, 0.02441, 0.3628, 0.02441, 0.5273, 0.01367, 0.5273, 0.01367, 0.3628, 0.02441, 0.3628, 0.01367, 0.008064, 0.2358, 0.1725, 0.5725, 0.008064, 0.5725, 0.1725, 0.5725, 0.008064, 0.2358, 0.1725, 0.2358, 0.008064, 0.1431, 0.1725, 0.1533, 0.008064, 0.1533, 0.1725, 0.1533, 0.008064, 0.1431, 0.1725, 0.1431, 0.7153, 0.9919, 0.3792, 0.8275, 0.7153, 0.8275, 0.3792, 0.8275, 0.7153, 0.9919, 0.3792, 0.9919, 0.873, 0.6555, 0.8628, 0.9919, 0.8628, 0.6555, 0.8628, 0.9919, 0.873, 0.6555, 0.873, 0.9919, 0.3445, 0.02441, 0.008064, 0.02441, 0.3445, 0.01367, 0.3445, 0.01367, 0.008064, 0.02441, 0.008064, 0.01367, 0.5273, 0.02441, 0.3628, 0.02441, 0.5273, 0.01367, 0.5273, 0.01367, 0.3628, 0.02441, 0.3628, 0.01367, 0.008064, 0.5725, 0.008064, 0.2358, 0.1725, 0.2358, 0.1725, 0.2358, 0.1725, 0.5725, 0.008064, 0.5725, 0.008064, 0.1431, 0.1725, 0.1533, 0.008064, 0.1533, 0.1725, 0.1533, 0.008064, 0.1431, 0.1725, 0.1431, 0.7153, 0.8275, 0.3792, 0.9919, 0.3792, 0.8275, 0.3792, 0.9919, 0.7153, 0.8275, 0.7153, 0.9919, 0.873, 0.6555, 0.8628, 0.9919, 0.8628, 0.6555, 0.8628, 0.9919, 0.873, 0.6555, 0.873, 0.9919, 0.3445, 0.02441, 0.008064, 0.02441, 0.3445, 0.01367, 0.3445, 0.01367, 0.008064, 0.02441, 0.008064, 0.01367])
_uv = me_sm_soundwall_new.uv_layers.new(name='LightMapUV')
_uv.uv.foreach_set('vector', [0.9385, 0.03027, 0.9385, 0.4272, 0.9312, 0.4272, 0.9312, 0.4272, 0.9312, 0.03027, 0.9385, 0.03027, 0.9312, 0.03027, 0.9312, 0.4272, 0.9238, 0.4272, 0.9238, 0.4272, 0.9238, 0.03027, 0.9312, 0.03027, 0.9238, 0.03027, 0.9238, 0.4272, 0.917, 0.4272, 0.917, 0.4272, 0.917, 0.03027, 0.9238, 0.03027, 0.917, 0.03027, 0.917, 0.4272, 0.9097, 0.4272, 0.9097, 0.4272, 0.9097, 0.03027, 0.917, 0.03027, 0.9023, 0.03027, 0.9097, 0.03027, 0.9097, 0.4272, 0.9097, 0.4272, 0.9023, 0.4272, 0.9023, 0.03027, 0.9023, 0.03027, 0.9023, 0.4272, 0.895, 0.4272, 0.895, 0.4272, 0.895, 0.03027, 0.9023, 0.03027, 0.874, 0.03027, 0.874, 0.4272, 0.8672, 0.4272, 0.8672, 0.4272, 0.8672, 0.03027, 0.874, 0.03027, 0.8672, 0.03027, 0.8672, 0.4272, 0.8599, 0.4272, 0.8599, 0.4272, 0.8599, 0.03027, 0.8672, 0.03027, 0.8599, 0.03027, 0.8599, 0.4272, 0.8525, 0.4272, 0.8525, 0.4272, 0.8525, 0.03027, 0.8599, 0.03027, 0.8525, 0.03027, 0.8525, 0.4272, 0.8452, 0.4272, 0.8452, 0.4272, 0.8452, 0.03027, 0.8525, 0.03027, 0.8452, 0.03027, 0.8452, 0.4272, 0.8379, 0.4272, 0.8379, 0.4272, 0.8379, 0.03027, 0.8452, 0.03027, 0.8306, 0.03027, 0.8379, 0.03027, 0.8379, 0.4272, 0.8379, 0.4272, 0.8306, 0.4272, 0.8306, 0.03027, 0.8579, 0.4497, 0.8579, 0.8468, 0.8511, 0.8468, 0.8511, 0.8468, 0.8511, 0.4497, 0.8579, 0.4497, 0.8511, 0.4497, 0.8511, 0.8468, 0.8438, 0.8468, 0.8438, 0.8468, 0.8438, 0.4497, 0.8511, 0.4497, 0.8438, 0.4497, 0.8438, 0.8468, 0.8364, 0.8468, 0.8364, 0.8468, 0.8364, 0.4497, 0.8438, 0.4497, 0.8364, 0.4497, 0.8364, 0.8468, 0.8291, 0.8468, 0.8291, 0.8468, 0.8291, 0.4497, 0.8364, 0.4497, 0.8291, 0.4497, 0.8291, 0.8468, 0.8218, 0.8468, 0.8218, 0.8468, 0.8218, 0.4497, 0.8291, 0.4497, 0.8145, 0.4497, 0.8218, 0.4497, 0.8218, 0.8468, 0.8218, 0.8468, 0.8145, 0.8468, 0.8145, 0.4497, 0.9224, 0.4497, 0.9224, 0.8468, 0.915, 0.8468, 0.915, 0.8468, 0.915, 0.4497, 0.9224, 0.4497, 0.915, 0.4497, 0.915, 0.8468, 0.9077, 0.8468, 0.9077, 0.8468, 0.9077, 0.4497, 0.915, 0.4497, 0.9077, 0.4497, 0.9077, 0.8468, 0.9009, 0.8468, 0.9009, 0.8468, 0.9009, 0.4497, 0.9077, 0.4497, 0.9009, 0.4497, 0.9009, 0.8468, 0.8936, 0.8468, 0.8936, 0.8468, 0.8936, 0.4497, 0.9009, 0.4497, 0.8862, 0.4497, 0.8936, 0.4497, 0.8936, 0.8468, 0.8936, 0.8468, 0.8862, 0.8468, 0.8862, 0.4497, 0.8862, 0.4497, 0.8862, 0.8468, 0.8789, 0.8468, 0.8789, 0.8468, 0.8789, 0.4497, 0.8862, 0.4497, 0.4604, 0.8657, 0.4597, 0.8636, 0.5449, 0.8636, 0.5449, 0.8636, 0.5459, 0.8657, 0.4604, 0.8657, 0.5459, 0.8657, 0.5459, 0.8636, 0.5493, 0.8636, 0.5493, 0.8636, 0.5498, 0.8657, 0.5459, 0.8657, 0.5498, 0.8657, 0.5498, 0.8636, 0.5537, 0.8636, 0.5537, 0.8636, 0.5542, 0.8657, 0.5498, 0.8657, 0.5542, 0.8657, 0.5542, 0.8636, 0.9478, 0.8636, 0.9478, 0.8636, 0.9478, 0.8657, 0.5542, 0.8657, 0.5542, 0.8928, 0.5542, 0.8657, 0.9478, 0.8657, 0.5498, 0.8657, 0.5542, 0.8657, 0.5542, 0.8928, 0.9478, 0.8657, 0.9478, 0.8928, 0.5542, 0.8928, 0.5459, 0.8657, 0.5498, 0.8657, 0.5498, 0.8928, 0.5542, 0.8928, 0.5498, 0.8928, 0.5498, 0.8657, 0.4604, 0.8657, 0.5459, 0.8657, 0.5459, 0.8928, 0.5498, 0.8928, 0.5459, 0.8928, 0.5459, 0.8657, 0.5459, 0.8928, 0.4604, 0.8928, 0.4604, 0.8657, 0.4607, 0.8972, 0.4604, 0.8928, 0.5459, 0.8928, 0.5459, 0.897, 0.5459, 0.8928, 0.5498, 0.8928, 0.5459, 0.8928, 0.5459, 0.897, 0.4607, 0.8972, 0.5498, 0.897, 0.5498, 0.8928, 0.5542, 0.8928, 0.5498, 0.8928, 0.5498, 0.897, 0.5459, 0.897, 0.5542, 0.897, 0.5542, 0.8928, 0.9478, 0.8928, 0.5542, 0.8928, 0.5542, 0.897, 0.5498, 0.897, 0.9478, 0.8928, 0.9478, 0.897, 0.5542, 0.897, 0.5542, 0.9268, 0.5542, 0.897, 0.9478, 0.897, 0.5498, 0.897, 0.5542, 0.897, 0.5542, 0.9268, 0.9478, 0.897, 0.9478, 0.9268, 0.5542, 0.9268, 0.5459, 0.897, 0.5498, 0.897, 0.5498, 0.9268, 0.5542, 0.9268, 0.5498, 0.9268, 0.5498, 0.897, 0.4607, 0.8972, 0.5459, 0.897, 0.5459, 0.9266, 0.5498, 0.9268, 0.5459, 0.9266, 0.5459, 0.897, 0.5459, 0.9266, 0.4607, 0.9266, 0.4607, 0.8972, 0.4604, 0.931, 0.4607, 0.9266, 0.5459, 0.9266, 0.5459, 0.931, 0.5459, 0.9266, 0.5498, 0.9268, 0.5459, 0.9266, 0.5459, 0.931, 0.4604, 0.931, 0.5498, 0.931, 0.5498, 0.9268, 0.5542, 0.9268, 0.5498, 0.9268, 0.5498, 0.931, 0.5459, 0.931, 0.5542, 0.931, 0.5542, 0.9268, 0.9478, 0.9268, 0.5542, 0.9268, 0.5542, 0.931, 0.5498, 0.931, 0.9478, 0.9268, 0.9478, 0.931, 0.5542, 0.931, 0.5542, 0.9581, 0.5542, 0.931, 0.9478, 0.931, 0.5498, 0.931, 0.5542, 0.931, 0.5542, 0.9581, 0.9478, 0.931, 0.9478, 0.9581, 0.5542, 0.9581, 0.5459, 0.931, 0.5498, 0.931, 0.5498, 0.9581, 0.5542, 0.9581, 0.5498, 0.9581, 0.5498, 0.931, 0.4604, 0.931, 0.5459, 0.931, 0.5459, 0.9581, 0.5498, 0.9581, 0.5459, 0.9581, 0.5459, 0.931, 0.5459, 0.9581, 0.4604, 0.9581, 0.4604, 0.931, 0.4607, 0.9623, 0.4604, 0.9581, 0.5459, 0.9581, 0.5459, 0.9623, 0.5459, 0.9581, 0.5498, 0.9581, 0.5459, 0.9581, 0.5459, 0.9623, 0.4607, 0.9623, 0.5459, 0.9919, 0.4607, 0.9919, 0.4607, 0.9623, 0.4607, 0.9623, 0.5459, 0.9623, 0.5459, 0.9919, 0.5498, 0.9919, 0.5459, 0.9919, 0.5459, 0.9623, 0.5498, 0.9581, 0.5498, 0.9623, 0.5459, 0.9623, 0.5459, 0.9623, 0.5498, 0.9623, 0.5498, 0.9919, 0.5498, 0.9623, 0.5498, 0.9581, 0.5542, 0.9581, 0.5542, 0.9919, 0.5498, 0.9919, 0.5498, 0.9623, 0.5542, 0.9581, 0.5542, 0.9623, 0.5498, 0.9623, 0.5498, 0.9623, 0.5542, 0.9623, 0.5542, 0.9919, 0.5542, 0.9623, 0.5542, 0.9581, 0.9478, 0.9581, 0.9478, 0.9581, 0.9478, 0.9623, 0.5542, 0.9623, 0.5542, 0.9919, 0.5542, 0.9623, 0.9478, 0.9623, 0.9478, 0.9623, 0.9478, 0.9919, 0.5542, 0.9919, 0.4895, 0.6687, 0.4895, 0.6677, 0.4917, 0.6702, 0.4895, 0.6687, 0.4917, 0.6702, 0.4917, 0.7004, 0.4917, 0.7004, 0.4895, 0.6995, 0.4895, 0.6687, 0.4895, 0.6995, 0.4917, 0.7004, 0.4895, 0.7017, 0.4895, 0.6995, 0.4895, 0.7017, 0.4619, 0.7017, 0.4619, 0.6687, 0.4895, 0.6687, 0.4895, 0.6995, 0.4895, 0.6667, 0.4895, 0.6687, 0.4619, 0.6687, 0.4619, 0.6687, 0.4619, 0.6667, 0.4895, 0.6667, 0.4619, 0.7017, 0.4619, 0.6995, 0.4895, 0.6995, 0.4895, 0.6995, 0.4619, 0.6995, 0.4619, 0.6687, 0.4619, 0.6995, 0.4619, 0.7017, 0.4597, 0.7004, 0.4619, 0.6995, 0.4597, 0.7004, 0.4597, 0.6702, 0.4597, 0.6702, 0.4619, 0.6687, 0.4619, 0.6995, 0.4619, 0.6687, 0.4597, 0.6702, 0.4619, 0.6677, 0.7334, 0.4111, 0.6694, 0.4111, 0.6694, 0.01416, 0.6694, 0.01416, 0.7334, 0.01416, 0.7334, 0.4111, 0.8145, 0.4111, 0.75, 0.4111, 0.75, 0.01416, 0.75, 0.01416, 0.8145, 0.01416, 0.8145, 0.4111, 0.008064, 0.2002, 0.008064, 0.6208, 0.3606, 0.6208, 0.3606, 0.6208, 0.3606, 0.2002, 0.008064, 0.2002, 0.008064, 0.9919, 0.429, 0.9919, 0.429, 0.6394, 0.429, 0.6394, 0.008064, 0.6394, 0.008064, 0.9919, 0.9678, 0.4219, 0.9678, 0.5564, 0.9595, 0.4219, 0.9595, 0.4219, 0.9678, 0.5564, 0.9595, 0.5564, 0.3792, 0.6208, 0.3792, 0.3564, 0.5083, 0.3564, 0.5083, 0.3564, 0.5083, 0.6208, 0.3792, 0.6208, 0.3628, 0.03174, 0.4973, 0.04053, 0.3628, 0.04053, 0.4973, 0.04053, 0.3628, 0.03174, 0.4973, 0.03174, 0.3792, 0.06592, 0.5083, 0.3306, 0.3792, 0.3306, 0.5083, 0.3306, 0.3792, 0.06592, 0.5083, 0.06592, 0.269, 0.1694, 0.008064, 0.1611, 0.269, 0.1611, 0.008064, 0.1611, 0.269, 0.1694, 0.008064, 0.1694, 0.269, 0.07275, 0.008064, 0.07275, 0.269, 0.06494, 0.269, 0.06494, 0.008064, 0.07275, 0.008064, 0.06494, 0.9678, 0.2603, 0.9678, 0.395, 0.9595, 0.2603, 0.9595, 0.2603, 0.9678, 0.395, 0.9595, 0.395, 0.7891, 0.572, 0.5244, 0.7017, 0.5244, 0.572, 0.5244, 0.7017, 0.7891, 0.572, 0.7891, 0.7017, 0.2983, 0.1694, 0.3071, 0.03516, 0.3071, 0.1694, 0.3071, 0.03516, 0.2983, 0.1694, 0.2983, 0.03516, 0.6533, 0.1465, 0.5244, 0.4111, 0.5244, 0.1465, 0.5244, 0.4111, 0.6533, 0.1465, 0.6533, 0.4111, 0.269, 0.105, 0.008064, 0.09668, 0.269, 0.09668, 0.008064, 0.09668, 0.269, 0.105, 0.008064, 0.105, 0.269, 0.04053, 0.008064, 0.04053, 0.269, 0.03271, 0.269, 0.03271, 0.008064, 0.04053, 0.008064, 0.03271, 0.9678, 0.09912, 0.9678, 0.2339, 0.9595, 0.09912, 0.9595, 0.09912, 0.9678, 0.2339, 0.9595, 0.2339, 0.4597, 0.7173, 0.7246, 0.7173, 0.7246, 0.8468, 0.7246, 0.8468, 0.4597, 0.8468, 0.4597, 0.7173, 0.3306, 0.1694, 0.3394, 0.03516, 0.3394, 0.1694, 0.3394, 0.03516, 0.3306, 0.1694, 0.3306, 0.03516, 0.7891, 0.4272, 0.5244, 0.5564, 0.5244, 0.4272, 0.5244, 0.5564, 0.7891, 0.4272, 0.7891, 0.5564, 0.269, 0.1372, 0.008064, 0.1289, 0.269, 0.1289, 0.008064, 0.1289, 0.269, 0.1372, 0.008064, 0.1372, 0.9512, 0.5857, 0.9512, 0.8468, 0.9434, 0.5857, 0.9434, 0.5857, 0.9512, 0.8468, 0.9434, 0.8468])
me_sm_soundwall_new.materials.append(mat_mi_racefenceconst)
me_sm_soundwall_new.materials.append(mat_m_glass_panels_nm)
me_sm_soundwall_new.materials.append(mat_mi_soundwallsconstruction)
me_sm_soundwall_new.update()
me_sm_soundwall_new.normals_split_custom_set([tuple(v) for v in zip(*[iter([0.5745, -2.262e-07, -0.8185, 0.5744, -2.043e-07, -0.8185, 0.9963, 2.824e-07, 0.08637, 0.9963, 2.824e-07, 0.08637, 0.9963, 3.305e-07, 0.08637, 0.5745, -2.262e-07, -0.8185, 0.9963, 3.305e-07, 0.08637, 0.9963, 2.824e-07, 0.08637, 0.4251, -1.088e-06, 0.9052, 0.4251, -1.088e-06, 0.9052, 0.4251, 5.572e-07, 0.9052, 0.9963, 3.305e-07, 0.08637, 0.4251, 5.572e-07, 0.9052, 0.4251, -1.088e-06, 0.9052, -0.5744, 2.657e-07, 0.8185, -0.5744, 2.657e-07, 0.8185, -0.5744, 6.184e-07, 0.8185, 0.4251, 5.572e-07, 0.9052, -0.5744, 6.184e-07, 0.8185, -0.5744, 2.657e-07, 0.8185, -0.9963, 1.072e-08, -0.0864, -0.9963, 1.072e-08, -0.0864, -0.9963, -2.911e-07, -0.08639, -0.5744, 6.184e-07, 0.8185, -0.425, -5.434e-07, -0.9052, -0.9963, -2.911e-07, -0.08639, -0.9963, 1.072e-08, -0.0864, -0.9963, 1.072e-08, -0.0864, -0.4251, 5.619e-07, -0.9052, -0.425, -5.434e-07, -0.9052, -0.425, -5.434e-07, -0.9052, -0.4251, 5.619e-07, -0.9052, 0.5744, -2.043e-07, -0.8185, 0.5744, -2.043e-07, -0.8185, 0.5745, -2.262e-07, -0.8185, -0.425, -5.434e-07, -0.9052, -0.425, -4.327e-07, -0.9052, -0.425, -5.844e-07, -0.9052, 0.5744, -2.529e-07, -0.8185, 0.5744, -2.529e-07, -0.8185, 0.5745, 2.631e-07, -0.8185, -0.425, -4.327e-07, -0.9052, 0.5745, 2.631e-07, -0.8185, 0.5744, -2.529e-07, -0.8185, 0.9963, 2.826e-07, 0.08637, 0.9963, 2.826e-07, 0.08637, 0.9963, 3.351e-07, 0.08638, 0.5745, 2.631e-07, -0.8185, 0.9963, 3.351e-07, 0.08638, 0.9963, 2.826e-07, 0.08637, 0.4251, 4.606e-07, 0.9052, 0.4251, 4.606e-07, 0.9052, 0.4251, 4.781e-07, 0.9052, 0.9963, 3.351e-07, 0.08638, 0.4251, 4.781e-07, 0.9052, 0.4251, 4.606e-07, 0.9052, -0.5744, 1.787e-07, 0.8185, -0.5744, 1.787e-07, 0.8185, -0.5744, -8.861e-07, 0.8185, 0.4251, 4.781e-07, 0.9052, -0.5744, -8.861e-07, 0.8185, -0.5744, 1.787e-07, 0.8185, -0.9963, -3.313e-07, -0.08639, -0.9963, -3.313e-07, -0.08639, -0.9963, -2.947e-07, -0.0864, -0.5744, -8.861e-07, 0.8185, -0.425, -4.327e-07, -0.9052, -0.9963, -2.947e-07, -0.0864, -0.9963, -3.313e-07, -0.08639, -0.9963, -3.313e-07, -0.08639, -0.425, -5.844e-07, -0.9052, -0.425, -4.327e-07, -0.9052, -0.425, -4.327e-07, -0.9052, -0.4251, -5.844e-07, -0.9052, 0.5744, -2.529e-07, -0.8185, 0.5744, -2.529e-07, -0.8185, 0.5744, -1.448e-07, -0.8186, -0.425, -4.327e-07, -0.9052, 0.5744, -1.448e-07, -0.8186, 0.5744, -2.529e-07, -0.8185, 0.9963, -1.797e-08, 0.08637, 0.9963, -1.797e-08, 0.08637, 0.9963, 3.351e-07, 0.08638, 0.5744, -1.448e-07, -0.8186, 0.9963, 3.351e-07, 0.08638, 0.9963, -1.797e-08, 0.08637, 0.425, 4.606e-07, 0.9052, 0.425, 4.606e-07, 0.9052, 0.425, 4.781e-07, 0.9052, 0.9963, 3.351e-07, 0.08638, 0.425, 4.781e-07, 0.9052, 0.425, 4.606e-07, 0.9052, -0.5744, 1.787e-07, 0.8185, -0.5744, 1.787e-07, 0.8185, -0.5745, 1.337e-07, 0.8185, 0.425, 4.781e-07, 0.9052, -0.5745, 1.337e-07, 0.8185, -0.5744, 1.787e-07, 0.8185, -0.9963, 3.398e-08, -0.08639, -0.9963, 3.398e-08, -0.08639, -0.9963, -2.947e-07, -0.0864, -0.5745, 1.337e-07, 0.8185, -0.425, -4.327e-07, -0.9052, -0.9963, -2.947e-07, -0.0864, -0.9963, 3.398e-08, -0.08639, -0.9963, 3.398e-08, -0.08639, -0.4251, -5.844e-07, -0.9052, -0.425, -4.327e-07, -0.9052, 0.5745, -2.262e-07, -0.8185, 0.5744, -2.043e-07, -0.8185, 0.9963, -3.941e-07, 0.08637, 0.9963, -3.941e-07, 0.08637, 0.9963, 3.305e-07, 0.08649, 0.5745, -2.262e-07, -0.8185, 0.9963, 3.305e-07, 0.08649, 0.9963, -3.941e-07, 0.08637, 0.4251, 5.612e-07, 0.9052, 0.4251, 5.612e-07, 0.9052, 0.425, 5.572e-07, 0.9052, 0.9963, 3.305e-07, 0.08649, 0.425, 5.572e-07, 0.9052, 0.4251, 5.612e-07, 0.9052, -0.5744, 2.657e-07, 0.8185, -0.5744, 2.657e-07, 0.8185, -0.5744, 2.511e-07, 0.8185, 0.425, 5.572e-07, 0.9052, -0.5744, 2.511e-07, 0.8185, -0.5744, 2.657e-07, 0.8185, -0.9963, 1.072e-08, -0.0864, -0.9963, 1.072e-08, -0.0864, -0.9963, -2.911e-07, -0.08639, -0.5744, 2.511e-07, 0.8185, -0.4251, -5.434e-07, -0.9052, -0.9963, -2.911e-07, -0.08639, -0.9963, 1.072e-08, -0.0864, -0.9963, 1.072e-08, -0.0864, -0.4251, 5.619e-07, -0.9052, -0.4251, -5.434e-07, -0.9052, -0.4251, -5.434e-07, -0.9052, -0.4251, 5.619e-07, -0.9052, 0.5744, -2.043e-07, -0.8185, 0.5744, -2.043e-07, -0.8185, 0.5745, -2.262e-07, -0.8185, -0.4251, -5.434e-07, -0.9052, -0.8815, -2.639e-05, 0.4722, -1.043e-06, 1.0, -2.277e-05, -9.358e-06, 1.0, -1.568e-05, -9.358e-06, 1.0, -1.568e-05, -0.9154, -2.289e-05, 0.4025, -0.8815, -2.639e-05, 0.4722, -0.9154, -2.289e-05, 0.4025, -9.358e-06, 1.0, -1.568e-05, -3.213e-05, 1.0, -1.837e-05, -3.213e-05, 1.0, -1.837e-05, -0.9697, -4.321e-06, 0.2444, -0.9154, -2.289e-05, 0.4025, -0.9697, -4.321e-06, 0.2444, -3.213e-05, 1.0, -1.837e-05, -1.46e-05, 1.0, 1.988e-05, -1.46e-05, 1.0, 1.988e-05, -0.9975, -1.723e-05, 0.07069, -0.9697, -4.321e-06, 0.2444, -0.9975, -1.723e-05, 0.07069, -1.46e-05, 1.0, 1.988e-05, -1.07e-05, 1.0, -2.706e-07, -1.07e-05, 1.0, -2.706e-07, -1.0, -1.308e-05, -1.127e-07, -0.9975, -1.723e-05, 0.07069, -0.9974, 2.98e-06, 0.07275, -0.9975, -1.723e-05, 0.07069, -1.0, -1.308e-05, -1.127e-07, -0.9697, -4.321e-06, 0.2444, -0.9975, -1.723e-05, 0.07069, -0.9974, 2.98e-06, 0.07275, -1.0, -1.308e-05, -1.127e-07, -1.0, 7.838e-06, 2.427e-06, -0.9974, 2.98e-06, 0.07275, -0.9154, -2.289e-05, 0.4025, -0.9697, -4.321e-06, 0.2444, -0.9697, -2.182e-05, 0.2444, -0.9974, 2.98e-06, 0.07275, -0.9697, -2.182e-05, 0.2444, -0.9697, -4.321e-06, 0.2444, -0.8815, -2.639e-05, 0.4722, -0.9154, -2.289e-05, 0.4025, -0.9125, -2.31e-05, 0.4091, -0.9697, -2.182e-05, 0.2444, -0.9125, -2.31e-05, 0.4091, -0.9154, -2.289e-05, 0.4025, -0.9125, -2.31e-05, 0.4091, -0.8815, 1.652e-05, 0.4722, -0.8815, -2.639e-05, 0.4722, 2.366e-05, -1.0, -9.686e-06, -0.8815, 1.652e-05, 0.4722, -0.9125, -2.31e-05, 0.4091, 9.125e-06, -1.0, -1.134e-05, -0.9125, -2.31e-05, 0.4091, -0.9697, -2.182e-05, 0.2444, -0.9125, -2.31e-05, 0.4091, 9.125e-06, -1.0, -1.134e-05, 2.366e-05, -1.0, -9.686e-06, -3.629e-05, -1.0, -1.974e-05, -0.9697, -2.182e-05, 0.2444, -0.9974, 2.98e-06, 0.07275, -0.9697, -2.182e-05, 0.2444, -3.629e-05, -1.0, -1.974e-05, 9.125e-06, -1.0, -1.134e-05, 2.75e-06, -1.0, 1.49e-05, -0.9974, 2.98e-06, 0.07275, -1.0, 7.838e-06, 2.427e-06, -0.9974, 2.98e-06, 0.07275, 2.75e-06, -1.0, 1.49e-05, -3.629e-05, -1.0, -1.974e-05, -1.0, 7.838e-06, 2.427e-06, 6.646e-06, -1.0, 3.664e-06, 2.75e-06, -1.0, 1.49e-05, -2.044e-05, -1.0, 2.099e-05, 2.75e-06, -1.0, 1.49e-05, 6.646e-06, -1.0, 3.664e-06, -3.629e-05, -1.0, -1.974e-05, 2.75e-06, -1.0, 1.49e-05, -2.044e-05, -1.0, 2.099e-05, 6.646e-06, -1.0, 3.664e-06, 1.618e-05, -1.0, -0.0001429, -2.044e-05, -1.0, 2.099e-05, 9.125e-06, -1.0, -1.134e-05, -3.629e-05, -1.0, -1.974e-05, 1.465e-05, -1.0, -2.921e-05, -2.044e-05, -1.0, 2.099e-05, 1.465e-05, -1.0, -2.921e-05, -3.629e-05, -1.0, -1.974e-05, 2.366e-05, -1.0, -9.686e-06, 9.125e-06, -1.0, -1.134e-05, 2.345e-05, -1.0, -4.277e-06, 1.465e-05, -1.0, -2.921e-05, 2.345e-05, -1.0, -4.277e-06, 9.125e-06, -1.0, -1.134e-05, 2.345e-05, -1.0, -4.277e-06, -1.928e-05, -1.0, 3.323e-06, 2.366e-05, -1.0, -9.686e-06, 0.8815, 7.534e-06, -0.4722, -1.928e-05, -1.0, 3.323e-06, 2.345e-05, -1.0, -4.277e-06, 0.9125, 1.341e-06, -0.4091, 2.345e-05, -1.0, -4.277e-06, 1.465e-05, -1.0, -2.921e-05, 2.345e-05, -1.0, -4.277e-06, 0.9125, 1.341e-06, -0.4091, 0.8815, 7.534e-06, -0.4722, 0.9697, -5.457e-06, -0.2444, 1.465e-05, -1.0, -2.921e-05, -2.044e-05, -1.0, 2.099e-05, 1.465e-05, -1.0, -2.921e-05, 0.9697, -5.457e-06, -0.2444, 0.9125, 1.341e-06, -0.4091, 0.9975, 1.994e-05, -0.07068, -2.044e-05, -1.0, 2.099e-05, 1.618e-05, -1.0, -0.0001429, -2.044e-05, -1.0, 2.099e-05, 0.9975, 1.994e-05, -0.07068, 0.9697, -5.457e-06, -0.2444, 1.618e-05, -1.0, -0.0001429, 1.0, 1.839e-05, 1.127e-07, 0.9975, 1.994e-05, -0.07068, 0.9972, -4.295e-05, -0.0742, 0.9975, 1.994e-05, -0.07068, 1.0, 1.839e-05, 1.127e-07, 0.9697, -5.457e-06, -0.2444, 0.9975, 1.994e-05, -0.07068, 0.9972, -4.295e-05, -0.0742, 1.0, 1.839e-05, 1.127e-07, 1.0, -2.205e-06, 5.664e-06, 0.9972, -4.295e-05, -0.0742, 0.9125, 1.341e-06, -0.4091, 0.9697, -5.457e-06, -0.2444, 0.9678, 1.701e-05, -0.2518, 0.9972, -4.295e-05, -0.0742, 0.9678, 1.701e-05, -0.2518, 0.9697, -5.457e-06, -0.2444, 0.8815, 7.534e-06, -0.4722, 0.9125, 1.341e-06, -0.4091, 0.9125, 8.821e-06, -0.409, 0.9678, 1.701e-05, -0.2518, 0.9125, 8.821e-06, -0.409, 0.9125, 1.341e-06, -0.4091, 0.9125, 8.821e-06, -0.409, 0.8815, -1.094e-05, -0.4722, 0.8815, 7.534e-06, -0.4722, -1.264e-05, 1.0, -2.196e-05, 0.8815, -1.094e-05, -0.4722, 0.9125, 8.821e-06, -0.409, -2.14e-05, 1.0, 1.95e-05, 0.9125, 8.821e-06, -0.409, 0.9678, 1.701e-05, -0.2518, 0.9125, 8.821e-06, -0.409, -2.14e-05, 1.0, 1.95e-05, -1.264e-05, 1.0, -2.196e-05, -9.358e-06, 1.0, -1.568e-05, -1.043e-06, 1.0, -2.277e-05, -1.264e-05, 1.0, -2.196e-05, -1.264e-05, 1.0, -2.196e-05, -2.14e-05, 1.0, 1.95e-05, -9.358e-06, 1.0, -1.568e-05, -3.213e-05, 1.0, -1.837e-05, -9.358e-06, 1.0, -1.568e-05, -2.14e-05, 1.0, 1.95e-05, 0.9678, 1.701e-05, -0.2518, -1.952e-05, 1.0, 1.74e-05, -2.14e-05, 1.0, 1.95e-05, -2.14e-05, 1.0, 1.95e-05, -1.952e-05, 1.0, 1.74e-05, -3.213e-05, 1.0, -1.837e-05, -1.952e-05, 1.0, 1.74e-05, 0.9678, 1.701e-05, -0.2518, 0.9972, -4.295e-05, -0.0742, -1.46e-05, 1.0, 1.988e-05, -3.213e-05, 1.0, -1.837e-05, -1.952e-05, 1.0, 1.74e-05, 0.9972, -4.295e-05, -0.0742, -2.205e-05, 1.0, 3.841e-06, -1.952e-05, 1.0, 1.74e-05, -1.952e-05, 1.0, 1.74e-05, -2.205e-05, 1.0, 3.841e-06, -1.46e-05, 1.0, 1.988e-05, -2.205e-05, 1.0, 3.841e-06, 0.9972, -4.295e-05, -0.0742, 1.0, -2.205e-06, 5.664e-06, 1.0, -2.205e-06, 5.664e-06, -1.237e-05, 1.0, 2.999e-06, -2.205e-05, 1.0, 3.841e-06, -1.46e-05, 1.0, 1.988e-05, -2.205e-05, 1.0, 3.841e-06, -1.237e-05, 1.0, 2.999e-06, -1.237e-05, 1.0, 2.999e-06, -1.07e-05, 1.0, -2.706e-07, -1.46e-05, 1.0, 1.988e-05, 2.268e-05, -1.936e-05, 1.0, 0.8815, -1.094e-05, -0.4722, -1.264e-05, 1.0, -2.196e-05, 2.268e-05, -1.936e-05, 1.0, -1.264e-05, 1.0, -2.196e-05, -1.043e-06, 1.0, -2.277e-05, -1.043e-06, 1.0, -2.277e-05, 3.619e-05, 6.706e-06, 1.0, 2.268e-05, -1.936e-05, 1.0, 3.619e-05, 6.706e-06, 1.0, -1.043e-06, 1.0, -2.277e-05, -0.8815, -2.639e-05, 0.4722, 3.619e-05, 6.706e-06, 1.0, -0.8815, -2.639e-05, 0.4722, -0.8815, 1.652e-05, 0.4722, -2.14e-05, -1.87e-05, 1.0, 2.268e-05, -1.936e-05, 1.0, 3.619e-05, 6.706e-06, 1.0, 0.8815, -1.094e-05, -0.4722, 2.268e-05, -1.936e-05, 1.0, -2.14e-05, -1.87e-05, 1.0, -2.14e-05, -1.87e-05, 1.0, 0.8815, 7.534e-06, -0.4722, 0.8815, -1.094e-05, -0.4722, -0.8815, 1.652e-05, 0.4722, 3.427e-06, -2.377e-05, 1.0, 3.619e-05, 6.706e-06, 1.0, 3.619e-05, 6.706e-06, 1.0, 3.427e-06, -2.377e-05, 1.0, -2.14e-05, -1.87e-05, 1.0, 3.427e-06, -2.377e-05, 1.0, -0.8815, 1.652e-05, 0.4722, 2.366e-05, -1.0, -9.686e-06, 3.427e-06, -2.377e-05, 1.0, 2.366e-05, -1.0, -9.686e-06, -1.928e-05, -1.0, 3.323e-06, -1.928e-05, -1.0, 3.323e-06, -2.14e-05, -1.87e-05, 1.0, 3.427e-06, -2.377e-05, 1.0, -2.14e-05, -1.87e-05, 1.0, -1.928e-05, -1.0, 3.323e-06, 0.8815, 7.534e-06, -0.4722, 0.8764, 6.867e-07, -0.4816, 0.8764, 1.333e-07, -0.4816, 0.8764, -1.893e-07, -0.4816, 0.8764, -1.893e-07, -0.4816, 0.8764, -8.122e-08, -0.4815, 0.8764, 6.867e-07, -0.4816, 0.8764, -3.053e-07, -0.4816, 0.8764, 1.286e-07, -0.4815, 0.8764, -1.893e-07, -0.4816, 0.8764, -1.893e-07, -0.4816, 0.8764, -7.894e-08, -0.4816, 0.8764, -3.053e-07, -0.4816, 1.0, 0.0, 0.0, 1.0, 0.0, 0.0, 1.0, 0.0, 0.0, 1.0, 0.0, 0.0, 1.0, 0.0, 0.0, 1.0, 0.0, 0.0, 1.0, 0.0, 0.0, 1.0, 0.0, 0.0, 1.0, 0.0, 0.0, 1.0, 0.0, 0.0, 1.0, 0.0, 0.0, 1.0, 0.0, 0.0, 0.0, 1.0, 0.0, 0.0, 1.0, -1.209e-06, 0.0, 1.0, -5.004e-08, 0.0, 1.0, -5.004e-08, 0.0, 1.0, -1.209e-06, 0.0, 1.0, -1.259e-06, 1.0, 7.512e-08, -1.453e-07, 1.0, 6.096e-08, -1.453e-07, 1.0, 6.713e-08, -1.453e-07, 1.0, 6.713e-08, -1.453e-07, 1.0, 8.128e-08, -1.453e-07, 1.0, 7.512e-08, -1.453e-07, 0.0, -1.0, 3.849e-07, 0.0, -1.0, -5.143e-08, 0.0, -1.0, 4.037e-07, 0.0, -1.0, -5.143e-08, 0.0, -1.0, 3.849e-07, 0.0, -1.0, -7.028e-08, -1.0, -8.128e-08, 1.611e-07, -1.0, -8.128e-08, 1.659e-07, -1.0, -8.128e-08, 1.695e-07, -1.0, -8.128e-08, 1.659e-07, -1.0, -8.128e-08, 1.611e-07, -1.0, -8.128e-08, 1.574e-07, 0.0, -4.001e-07, -1.0, 0.0, -4.001e-07, -1.0, 0.0, -4.001e-07, -1.0, 0.0, -4.001e-07, -1.0, 0.0, -4.001e-07, -1.0, 0.0, -4.001e-07, -1.0, 0.0, 4.001e-07, 1.0, 0.0, 4.001e-07, 1.0, 0.0, 4.001e-07, 1.0, 0.0, 4.001e-07, 1.0, 0.0, 4.001e-07, 1.0, 0.0, 4.001e-07, 1.0, 0.0, 1.0, -6.293e-07, 0.0, 1.0, -1.234e-06, 0.0, 1.0, -6.544e-07, 0.0, 1.0, -6.544e-07, 0.0, 1.0, -1.234e-06, 0.0, 1.0, -1.259e-06, 1.0, 7.512e-08, -1.453e-07, 1.0, 6.713e-08, -1.453e-07, 1.0, 6.096e-08, -1.453e-07, 1.0, 6.713e-08, -1.453e-07, 1.0, 7.512e-08, -1.453e-07, 1.0, 8.128e-08, -1.453e-07, 0.0, -1.0, -3.152e-09, 0.0, -1.0, 2.14e-07, 0.0, -1.0, -1.253e-08, 0.0, -1.0, 2.14e-07, 0.0, -1.0, -3.152e-09, 0.0, -1.0, 2.234e-07, -1.0, -7.922e-08, 1.611e-07, -1.0, -8.334e-08, 1.659e-07, -1.0, -7.604e-08, 1.574e-07, -1.0, -8.334e-08, 1.659e-07, -1.0, -7.922e-08, 1.611e-07, -1.0, -8.653e-08, 1.695e-07, 0.0, -4.001e-07, -1.0, 0.0, -4.001e-07, -1.0, 0.0, -4.001e-07, -1.0, 0.0, -4.001e-07, -1.0, 0.0, -4.001e-07, -1.0, 0.0, -4.001e-07, -1.0, 0.0, 4.001e-07, 1.0, 0.0, 4.001e-07, 1.0, 0.0, 4.001e-07, 1.0, 0.0, 4.001e-07, 1.0, 0.0, 4.001e-07, 1.0, 0.0, 4.001e-07, 1.0, 0.0, 1.0, -6.293e-07, 0.0, 1.0, -2.502e-08, 0.0, 1.0, -6.043e-07, 0.0, 1.0, -6.043e-07, 0.0, 1.0, -2.502e-08, 0.0, 1.0, 0.0, 1.0, 7.512e-08, -1.453e-07, 1.0, 6.096e-08, -1.453e-07, 1.0, 6.713e-08, -1.453e-07, 1.0, 6.713e-08, -1.453e-07, 1.0, 8.128e-08, -1.453e-07, 1.0, 7.512e-08, -1.453e-07, 0.0, -1.0, 2.038e-07, 0.0, -1.0, 2.053e-07, 0.0, -1.0, 2.038e-07, 0.0, -1.0, 2.053e-07, 0.0, -1.0, 2.038e-07, 0.0, -1.0, 2.053e-07, -1.0, -8.128e-08, 1.611e-07, -1.0, -8.128e-08, 1.659e-07, -1.0, -8.128e-08, 1.695e-07, -1.0, -8.128e-08, 1.659e-07, -1.0, -8.128e-08, 1.611e-07, -1.0, -8.128e-08, 1.574e-07, 0.0, -4.001e-07, -1.0, 0.0, -4.001e-07, -1.0, 0.0, -4.001e-07, -1.0, 0.0, -4.001e-07, -1.0, 0.0, -4.001e-07, -1.0, 0.0, -4.001e-07, -1.0, 0.0, 4.001e-07, 1.0, 0.0, 4.001e-07, 1.0, 0.0, 4.001e-07, 1.0, 0.0, 4.001e-07, 1.0, 0.0, 4.001e-07, 1.0, 0.0, 4.001e-07, 1.0])] * 3)])
me_cube_004 = bpy.data.meshes.new('Cube.004')
me_cube_004.from_pydata([(0.1624, -7.413, 2.5), (0.1624, -7.413, 6.995), (0.1624, -7.176, 2.5), (0.1624, -7.176, 6.995), (0.3974, -7.413, 2.5), (0.3974, -7.413, 6.995), (0.3974, -7.176, 2.5), (0.3974, -7.176, 6.995), (1.102, -7.413, 8.39), (1.102, -7.176, 8.39), (1.337, -7.176, 8.39), (1.337, -7.413, 8.39), (0.1624, -0.3001, 2.5), (0.1624, -0.3001, 6.995), (0.1624, -0.06302, 2.5), (0.1624, -0.06302, 6.995), (0.3974, -0.3001, 2.5), (0.3974, -0.3001, 6.995), (0.3974, -0.06302, 2.5), (0.3974, -0.06302, 6.995), (1.102, -0.3001, 8.39), (1.102, -0.06302, 8.39), (1.337, -0.06302, 8.39), (1.337, -0.3001, 8.39), (1.191, -0.3001, 8.348), (0.2799, -0.3001, 2.5), (0.2799, -0.3001, 6.995), (0.2799, -7.176, 6.995), (0.2799, -7.176, 2.5), (1.191, -7.176, 8.348), (0.05515, -7.488, -0.001159), (9.334e-05, -7.433, -0.001159), (0.05515, -7.488, 2.5), (9.334e-05, -7.433, 2.5), (9.334e-05, -0.04308, -0.001159), (0.05515, 0.01198, -0.001159), (0.05515, 0.01198, 2.5), (9.334e-05, -0.04308, 2.5), (0.5597, -7.433, -0.001159), (0.5047, -7.488, -0.001159), (0.5047, -7.488, 2.5), (0.5597, -7.433, 2.5), (0.5047, 0.01198, -0.001159), (0.5597, -0.04308, -0.001159), (0.5597, -0.04308, 2.5), (0.5047, 0.01198, 2.5)], [], [(39, 40, 32, 30), (43, 44, 41, 38), (35, 36, 45, 42), (0, 1, 3, 2), (2, 3, 7, 6), (6, 7, 5, 4), (4, 5, 1, 0), (3, 1, 8, 9), (10, 9, 8, 11), (1, 5, 11, 8), (7, 3, 9, 10), (5, 7, 10, 11), (12, 13, 15, 14), (14, 15, 19, 18), (18, 19, 17, 16), (16, 17, 13, 12), (15, 13, 20, 21), (22, 21, 20, 23), (13, 17, 23, 20), (19, 15, 21, 22), (17, 19, 22, 23), (28, 27, 26, 25), (29, 24, 26, 27), (30, 32, 33, 31), (36, 35, 34, 37), (44, 43, 42, 45), (40, 39, 38, 41), (33, 32, 40, 41, 44, 45, 36, 37), (31, 33, 37, 34)])
me_cube_004.polygons.foreach_set('use_smooth', [0, 0, 0, 1, 1, 1, 1, 1, 1, 1, 1, 1, 1, 1, 1, 1, 1, 1, 1, 1, 1, 1, 1, 1, 1, 1, 1, 1, 0])
me_cube_004.polygons.foreach_set('material_index', [0, 0, 0, 0, 0, 0, 0, 0, 0, 0, 0, 0, 0, 0, 0, 0, 0, 0, 0, 0, 0, 1, 1, 0, 0, 0, 0, 0, 0])
_k = set([(0, 1), (1, 3), (1, 8), (2, 3), (3, 9), (4, 5), (5, 7), (5, 11), (6, 7), (7, 10), (8, 9), (8, 11), (9, 10), (10, 11), (12, 13), (13, 15), (13, 20), (14, 15), (15, 21), (16, 17), (17, 19), (17, 23), (18, 19), (19, 22), (20, 21), (20, 23), (21, 22), (22, 23), (26, 27), (30, 31), (30, 39), (31, 34), (32, 33), (32, 40), (33, 37), (34, 35), (35, 42), (36, 37), (36, 45), (38, 39), (38, 43), (40, 41), (41, 44), (42, 43), (44, 45)])
me_cube_004.attributes.new('sharp_edge', 'BOOLEAN', 'EDGE').data.foreach_set('value', [ (min(e.vertices), max(e.vertices)) in _k for e in me_cube_004.edges])
_uv = me_cube_004.uv_layers.new(name='UVMap')
_uv.uv.foreach_set('vector', [0.534, 0.723, 0.534, 0.5203, 0.5704, 0.5203, 0.5704, 0.723, 0.2818, 0.6103, 0.07907, 0.6103, 0.07907, 0.01123, 0.2818, 0.01123, 0.6018, 0.723, 0.6018, 0.5203, 0.6382, 0.5203, 0.6382, 0.723, 0.9242, 0.4888, 0.9242, 0.1243, 0.9434, 0.1243, 0.9434, 0.4888, 0.7842, 0.4978, 0.7268, 0.1379, 0.7457, 0.1349, 0.803, 0.4948, 0.9659, 0.4888, 0.9659, 0.1243, 0.9851, 0.1243, 0.9851, 0.4888, 0.5295, 0.4948, 0.5869, 0.1349, 0.6057, 0.1379, 0.5483, 0.4978, 0.9434, 0.1243, 0.9242, 0.1243, 0.9242, 0.01123, 0.9434, 0.01123, 0.09813, 0.652, 0.07907, 0.652, 0.07907, 0.6328, 0.09813, 0.6328, 0.6057, 0.1379, 0.5869, 0.1349, 0.5295, 0.01123, 0.5483, 0.01423, 0.7457, 0.1349, 0.7268, 0.1379, 0.7842, 0.01423, 0.803, 0.01123, 0.9851, 0.1243, 0.9659, 0.1243, 0.9659, 0.01123, 0.9851, 0.01123, 0.9242, 0.9888, 0.9242, 0.6243, 0.9434, 0.6243, 0.9434, 0.9888, 0.8829, 0.4978, 0.8255, 0.1379, 0.8443, 0.1349, 0.9017, 0.4948, 0.9659, 0.9888, 0.9659, 0.6243, 0.9851, 0.6243, 0.9851, 0.9888, 0.6282, 0.4948, 0.6856, 0.1349, 0.7044, 0.1379, 0.647, 0.4978, 0.9434, 0.6243, 0.9242, 0.6243, 0.9242, 0.5112, 0.9434, 0.5112, 0.1396, 0.652, 0.1206, 0.652, 0.1206, 0.6328, 0.1396, 0.6328, 0.7044, 0.1379, 0.6856, 0.1349, 0.6282, 0.01123, 0.647, 0.01423, 0.8443, 0.1349, 0.8255, 0.1379, 0.8829, 0.01423, 0.9017, 0.01123, 0.9851, 0.6243, 0.9659, 0.6243, 0.9659, 0.5112, 0.9851, 0.5112, -1.545, -2.673, -1.545, 0.0, 2.545, 0.0, 2.545, -2.673, -1.545, 1.0, 2.545, 1.0, 2.545, 0.0, -1.545, 0.0, 0.5704, 0.723, 0.5704, 0.5203, 0.5749, 0.5203, 0.5749, 0.723, 0.6018, 0.5203, 0.6018, 0.723, 0.5973, 0.723, 0.5973, 0.5203, 0.6427, 0.5203, 0.6427, 0.723, 0.6382, 0.723, 0.6382, 0.5203, 0.534, 0.5203, 0.534, 0.723, 0.5295, 0.723, 0.5295, 0.5203, 0.01123, 0.0157, 0.0157, 0.01123, 0.05214, 0.01123, 0.0566, 0.0157, 0.0566, 0.6148, 0.05214, 0.6193, 0.0157, 0.6193, 0.01123, 0.6148, 0.507, 0.6103, 0.3043, 0.6103, 0.3043, 0.01123, 0.507, 0.01123])
_ca = me_cube_004.color_attributes.new('Attribute', 'BYTE_COLOR', 'CORNER')
_ca.data.foreach_set('color', [1.0, 0.03071, 0.1301, 1.0, 1.0, 0.03071, 0.1301, 1.0, 1.0, 0.03071, 0.1301, 1.0, 1.0, 0.03071, 0.1301, 1.0, 1.0, 0.03071, 0.1301, 1.0, 1.0, 0.03071, 0.1301, 1.0, 1.0, 0.03071, 0.1301, 1.0, 1.0, 0.03071, 0.1301, 1.0, 1.0, 0.03071, 0.1301, 1.0, 1.0, 0.03071, 0.1301, 1.0, 1.0, 0.03071, 0.1301, 1.0, 1.0, 0.03071, 0.1301, 1.0, 0.01681, 1.0, 0.04519, 1.0, 0.01681, 1.0, 0.04519, 1.0, 0.01681, 1.0, 0.04519, 1.0, 0.01681, 1.0, 0.04519, 1.0, 0.01681, 1.0, 0.04519, 1.0, 0.01681, 1.0, 0.04519, 1.0, 0.01681, 1.0, 0.04519, 1.0, 0.01681, 1.0, 0.04519, 1.0, 0.01681, 1.0, 0.04519, 1.0, 0.01681, 1.0, 0.04519, 1.0, 0.01681, 1.0, 0.04519, 1.0, 0.01681, 1.0, 0.04519, 1.0, 0.01681, 1.0, 0.04519, 1.0, 0.01681, 1.0, 0.04519, 1.0, 0.01681, 1.0, 0.04519, 1.0, 0.01681, 1.0, 0.04519, 1.0, 0.01681, 1.0, 0.04519, 1.0, 0.01681, 1.0, 0.04519, 1.0, 0.01681, 1.0, 0.04519, 1.0, 0.01681, 1.0, 0.04519, 1.0, 0.01681, 1.0, 0.04519, 1.0, 0.01681, 1.0, 0.04519, 1.0, 0.01681, 1.0, 0.04519, 1.0, 0.01681, 1.0, 0.04519, 1.0, 0.01681, 1.0, 0.04519, 1.0, 0.01681, 1.0, 0.04519, 1.0, 0.01681, 1.0, 0.04519, 1.0, 0.01681, 1.0, 0.04519, 1.0, 0.01681, 1.0, 0.04519, 1.0, 0.01681, 1.0, 0.04519, 1.0, 0.01681, 1.0, 0.04519, 1.0, 0.01681, 1.0, 0.04519, 1.0, 0.01681, 1.0, 0.04519, 1.0, 0.01681, 1.0, 0.04519, 1.0, 0.01681, 1.0, 0.04519, 1.0, 0.01681, 1.0, 0.04519, 1.0, 0.01681, 1.0, 0.04519, 1.0, 0.01681, 1.0, 0.04519, 1.0, 0.01681, 1.0, 0.04519, 1.0, 0.01681, 1.0, 0.04519, 1.0, 0.01681, 1.0, 0.04519, 1.0, 0.01681, 1.0, 0.04519, 1.0, 0.01681, 1.0, 0.04519, 1.0, 0.01681, 1.0, 0.04519, 1.0, 0.01681, 1.0, 0.04519, 1.0, 0.01681, 1.0, 0.04519, 1.0, 0.01681, 1.0, 0.04519, 1.0, 0.01681, 1.0, 0.04519, 1.0, 0.01681, 1.0, 0.04519, 1.0, 0.01681, 1.0, 0.04519, 1.0, 0.01681, 1.0, 0.04519, 1.0, 0.01681, 1.0, 0.04519, 1.0, 0.01681, 1.0, 0.04519, 1.0, 0.01681, 1.0, 0.04519, 1.0, 0.01681, 1.0, 0.04519, 1.0, 0.01681, 1.0, 0.04519, 1.0, 0.01681, 1.0, 0.04519, 1.0, 0.01681, 1.0, 0.04519, 1.0, 0.01681, 1.0, 0.04519, 1.0, 0.01681, 1.0, 0.04519, 1.0, 0.01681, 1.0, 0.04519, 1.0, 0.01681, 1.0, 0.04519, 1.0, 0.01681, 1.0, 0.04519, 1.0, 0.01681, 1.0, 0.04519, 1.0, 0.01681, 1.0, 0.04519, 1.0, 0.01681, 1.0, 0.04519, 1.0, 0.01681, 1.0, 0.04519, 1.0, 0.01681, 1.0, 0.04519, 1.0, 0.01681, 1.0, 0.04519, 1.0, 0.01681, 1.0, 0.04519, 1.0, 0.01681, 1.0, 0.04519, 1.0, 0.01681, 1.0, 0.04519, 1.0, 0.1746, 0.1529, 1.0, 1.0, 0.1746, 0.1529, 1.0, 1.0, 0.1746, 0.1529, 1.0, 1.0, 0.1746, 0.1529, 1.0, 1.0, 0.1746, 0.1529, 1.0, 1.0, 0.1746, 0.1529, 1.0, 1.0, 0.1746, 0.1529, 1.0, 1.0, 0.1746, 0.1529, 1.0, 1.0, 1.0, 0.03071, 0.1301, 1.0, 1.0, 0.03071, 0.1301, 1.0, 1.0, 0.03071, 0.1301, 1.0, 1.0, 0.03071, 0.1301, 1.0, 1.0, 0.03071, 0.1301, 1.0, 1.0, 0.03071, 0.1301, 1.0, 1.0, 0.03071, 0.1301, 1.0, 1.0, 0.03071, 0.1301, 1.0, 1.0, 0.03071, 0.1301, 1.0, 1.0, 0.03071, 0.1301, 1.0, 1.0, 0.03071, 0.1301, 1.0, 1.0, 0.03071, 0.1301, 1.0, 1.0, 0.03071, 0.1301, 1.0, 1.0, 0.03071, 0.1301, 1.0, 1.0, 0.03071, 0.1301, 1.0, 1.0, 0.03071, 0.1301, 1.0, 1.0, 0.03071, 0.1301, 1.0, 1.0, 0.03071, 0.1301, 1.0, 1.0, 0.03071, 0.1301, 1.0, 1.0, 0.03071, 0.1301, 1.0, 1.0, 0.03071, 0.1301, 1.0, 1.0, 0.03071, 0.1301, 1.0, 1.0, 0.03071, 0.1301, 1.0, 1.0, 0.03071, 0.1301, 1.0, 1.0, 0.03071, 0.1301, 1.0, 1.0, 0.03071, 0.1301, 1.0, 1.0, 0.03071, 0.1301, 1.0, 1.0, 0.03071, 0.1301, 1.0])
me_cube_004.materials.append(mat_base)
me_cube_004.materials.append(mat_masked)
me_cube_004.use_paint_bone_selection = False
me_cube_004.use_paint_mask_vertex = True
me_cube_004.update()
me_cube_004.normals_split_custom_set([tuple(v) for v in zip(*[iter([0.1085, -0.9941, 5.206e-06, 0.1085, -0.9941, -5.181e-06, -0.1085, -0.9941, -5.206e-06, -0.1085, -0.9941, 5.181e-06, 1.0, 0.007382, 3.543e-07, 1.0, 0.007382, -3.527e-07, 1.0, -0.007382, -3.543e-07, 1.0, -0.007382, 3.527e-07, -0.1085, 0.9941, 5.206e-06, -0.1085, 0.9941, -5.181e-06, 0.1085, 0.9941, -5.206e-06, 0.1085, 0.9941, 5.181e-06, -1.0, 0.0, 0.0, -1.0, 0.0, 0.0, -1.0, 0.0, 0.0, -1.0, 0.0, 0.0, 0.0, 1.0, 0.0, 0.0, 1.0, -2.79e-07, 0.0, 1.0, -4.212e-07, 0.0, 1.0, 0.0, 1.0, 0.0, 0.0, 1.0, 0.0, 0.0, 1.0, 0.0, 0.0, 1.0, 0.0, 0.0, 0.0, -1.0, 0.0, 0.0, -1.0, 6.318e-07, 0.0, -1.0, 4.185e-07, 0.0, -1.0, 0.0, -0.8295, 0.0, 0.5585, -0.8295, 0.0, 0.5585, -0.8295, 0.0, 0.5585, -0.8295, 0.0, 0.5585, 0.0, 0.0, 1.0, 0.0, 0.0, 1.0, 0.0, 0.0, 1.0, 0.0, 0.0, 1.0, 0.0, -1.0, 4.185e-07, 0.0, -1.0, 6.318e-07, 0.0, -1.0, 1.091e-06, 0.0, -1.0, 1.091e-06, 0.0, 1.0, -4.212e-07, 0.0, 1.0, -2.79e-07, 0.0, 1.0, -7.271e-07, 0.0, 1.0, -7.271e-07, 0.8295, 0.0, -0.5585, 0.8295, 0.0, -0.5585, 0.8295, 0.0, -0.5585, 0.8295, 0.0, -0.5585, -1.0, 0.0, 0.0, -1.0, 0.0, 0.0, -1.0, 0.0, 0.0, -1.0, 0.0, 0.0, 0.0, 1.0, 0.0, 0.0, 1.0, -1.09e-09, 0.0, 1.0, -1.645e-09, 0.0, 1.0, 0.0, 1.0, 0.0, 0.0, 1.0, 0.0, 0.0, 1.0, 0.0, 0.0, 1.0, 0.0, 0.0, 0.0, -1.0, 0.0, 0.0, -1.0, 2.633e-08, 0.0, -1.0, 1.744e-08, 0.0, -1.0, 0.0, -0.8295, 0.0, 0.5585, -0.8295, 0.0, 0.5585, -0.8295, 0.0, 0.5585, -0.8295, 0.0, 0.5585, 0.0, 0.0, 1.0, 0.0, 0.0, 1.0, 0.0, 0.0, 1.0, 0.0, 0.0, 1.0, 0.0, -1.0, 1.744e-08, 0.0, -1.0, 2.633e-08, 0.0, -1.0, 4.544e-08, 0.0, -1.0, 4.544e-08, 0.0, 1.0, -1.645e-09, 0.0, 1.0, -1.09e-09, 0.0, 1.0, -2.84e-09, 0.0, 1.0, -2.84e-09, 0.8295, 0.0, -0.5585, 0.8295, 0.0, -0.5585, 0.8295, 0.0, -0.5585, 0.8295, 0.0, -0.5585, -1.0, 0.0, 0.0, -1.0, 0.0, 0.0, -1.0, 0.0, 0.0, -1.0, 0.0, 0.0, -0.8295, 0.0, 0.5585, -0.8295, 0.0, 0.5585, -0.8295, 0.0, 0.5585, -0.8295, 0.0, 0.5585, -0.1085, -0.9941, 3.006e-05, -0.1085, -0.9941, -2.992e-05, -1.0, -0.007409, -3.369e-05, -1.0, -0.007409, 3.353e-05, -0.1085, 0.9941, -3.006e-05, -0.1085, 0.9941, 2.992e-05, -1.0, 0.007405, 3.369e-05, -1.0, 0.007405, -0.0002355, 1.0, 0.007405, -3.369e-05, 1.0, 0.007405, 0.0002355, 0.1085, 0.9941, 3.006e-05, 0.1085, 0.9941, -0.0002101, 0.1085, -0.9941, -3.006e-05, 0.1085, -0.9941, 2.992e-05, 1.0, -0.007409, 3.369e-05, 1.0, -0.007409, -3.353e-05, 0.0, 0.0, 1.0, 0.0, 0.0, 1.0, 0.0, 0.0, 1.0, 0.0, 0.0, 1.0, 0.0, 0.0, 1.0, 0.0, 0.0, 1.0, 0.0, 0.0, 1.0, 0.0, 0.0, 1.0, -1.0, -0.007382, 3.543e-07, -1.0, -0.007382, -3.527e-07, -1.0, 0.007382, -3.543e-07, -1.0, 0.007382, 3.527e-07])] * 3)])
me_cube_001 = bpy.data.meshes.new('Cube.001')
me_cube_001.from_pydata([(0.1083, 0.05798, 1.666), (0.1083, 0.05798, 4.663), (0.1083, 0.216, 1.666), (0.1083, 0.216, 4.663), (0.265, 0.05798, 1.666), (0.265, 0.05798, 4.663), (0.265, 0.216, 1.666), (0.265, 0.216, 4.663), (0.7345, 0.05798, 5.593), (0.7345, 0.216, 5.593), (0.8912, 0.216, 5.593), (0.8912, 0.05798, 5.593), (0.1083, 4.8, 1.666), (0.1083, 4.8, 4.663), (0.1083, 4.958, 1.666), (0.1083, 4.958, 4.663), (0.265, 4.8, 1.666), (0.265, 4.8, 4.663), (0.265, 4.958, 1.666), (0.265, 4.958, 4.663), (0.7345, 4.8, 5.593), (0.7345, 4.958, 5.593), (0.8912, 4.958, 5.593), (0.8912, 4.8, 5.593), (0.8128, 4.8, 5.593), (0.1866, 4.8, 1.666), (0.1866, 4.8, 4.663), (0.1866, 0.216, 4.663), (0.1866, 0.216, 1.666), (0.8128, 0.216, 5.593), (0.03677, 0.007985, -0.0007727), (6.223e-05, 0.04469, -0.0007727), (0.03677, 0.007985, 1.666), (6.223e-05, 0.04469, 1.666), (6.223e-05, 4.971, -0.0007727), (0.03677, 5.008, -0.0007727), (0.03677, 5.008, 1.666), (6.223e-05, 4.971, 1.666), (0.3732, 0.04469, -0.0007727), (0.3365, 0.007985, -0.0007727), (0.3365, 0.007985, 1.666), (0.3732, 0.04469, 1.666), (0.3365, 5.008, -0.0007727), (0.3732, 4.971, -0.0007727), (0.3732, 4.971, 1.666), (0.3365, 5.008, 1.666)], [], [(39, 40, 32, 30), (43, 44, 41, 38), (35, 36, 45, 42), (0, 1, 3, 2), (2, 3, 7, 6), (6, 7, 5, 4), (4, 5, 1, 0), (3, 1, 8, 9), (10, 9, 8, 11), (1, 5, 11, 8), (7, 3, 9, 10), (5, 7, 10, 11), (12, 13, 15, 14), (14, 15, 19, 18), (18, 19, 17, 16), (16, 17, 13, 12), (15, 13, 20, 21), (22, 21, 20, 23), (13, 17, 23, 20), (19, 15, 21, 22), (17, 19, 22, 23), (28, 25, 26, 27), (29, 27, 26, 24), (30, 32, 33, 31), (36, 35, 34, 37), (44, 43, 42, 45), (40, 39, 38, 41), (33, 32, 40, 41, 44, 45, 36, 37), (31, 33, 37, 34)])
me_cube_001.polygons.foreach_set('use_smooth', [True] * 29)
me_cube_001.polygons.foreach_set('material_index', [0, 0, 0, 0, 0, 0, 0, 0, 0, 0, 0, 0, 0, 0, 0, 0, 0, 0, 0, 0, 0, 1, 1, 0, 0, 0, 0, 0, 0])
_uv = me_cube_001.uv_layers.new(name='UVMap')
_uv.uv.foreach_set('vector', [0.534, 0.723, 0.534, 0.5203, 0.5704, 0.5203, 0.5704, 0.723, 0.2818, 0.6103, 0.07907, 0.6103, 0.07907, 0.01123, 0.2818, 0.01123, 0.6018, 0.723, 0.6018, 0.5203, 0.6382, 0.5203, 0.6382, 0.723, 0.9242, 0.4888, 0.9242, 0.1243, 0.9434, 0.1243, 0.9434, 0.4888, 0.7842, 0.4978, 0.7268, 0.1379, 0.7457, 0.1349, 0.803, 0.4948, 0.9659, 0.4888, 0.9659, 0.1243, 0.9851, 0.1243, 0.9851, 0.4888, 0.5295, 0.4948, 0.5869, 0.1349, 0.6057, 0.1379, 0.5483, 0.4978, 0.9434, 0.1243, 0.9242, 0.1243, 0.9242, 0.01123, 0.9434, 0.01123, 0.09813, 0.652, 0.07907, 0.652, 0.07907, 0.6328, 0.09813, 0.6328, 0.6057, 0.1379, 0.5869, 0.1349, 0.5295, 0.01123, 0.5483, 0.01423, 0.7457, 0.1349, 0.7268, 0.1379, 0.7842, 0.01423, 0.803, 0.01123, 0.9851, 0.1243, 0.9659, 0.1243, 0.9659, 0.01123, 0.9851, 0.01123, 0.9242, 0.9888, 0.9242, 0.6243, 0.9434, 0.6243, 0.9434, 0.9888, 0.8829, 0.4978, 0.8255, 0.1379, 0.8443, 0.1349, 0.9017, 0.4948, 0.9659, 0.9888, 0.9659, 0.6243, 0.9851, 0.6243, 0.9851, 0.9888, 0.6282, 0.4948, 0.6856, 0.1349, 0.7044, 0.1379, 0.647, 0.4978, 0.9434, 0.6243, 0.9242, 0.6243, 0.9242, 0.5112, 0.9434, 0.5112, 0.1396, 0.652, 0.1206, 0.652, 0.1206, 0.6328, 0.1396, 0.6328, 0.7044, 0.1379, 0.6856, 0.1349, 0.6282, 0.01123, 0.647, 0.01423, 0.8443, 0.1349, 0.8255, 0.1379, 0.8829, 0.01423, 0.9017, 0.01123, 0.9851, 0.6243, 0.9659, 0.6243, 0.9659, 0.5112, 0.9851, 0.5112, 0.0, 0.0, 0.0, 0.0, 0.0, 0.0, 0.0, 0.0, 0.0, 0.0, 0.0, 0.0, 0.0, 0.0, 0.0, 0.0, 0.5704, 0.723, 0.5704, 0.5203, 0.5749, 0.5203, 0.5749, 0.723, 0.6018, 0.5203, 0.6018, 0.723, 0.5973, 0.723, 0.5973, 0.5203, 0.6427, 0.5203, 0.6427, 0.723, 0.6382, 0.723, 0.6382, 0.5203, 0.534, 0.5203, 0.534, 0.723, 0.5295, 0.723, 0.5295, 0.5203, 0.01123, 0.0157, 0.0157, 0.01123, 0.05214, 0.01123, 0.0566, 0.0157, 0.0566, 0.6148, 0.05214, 0.6193, 0.0157, 0.6193, 0.01123, 0.6148, 0.507, 0.6103, 0.3043, 0.6103, 0.3043, 0.01123, 0.507, 0.01123])
_ca = me_cube_001.color_attributes.new('Attribute', 'BYTE_COLOR', 'CORNER')
_ca.data.foreach_set('color', [1.0, 0.03071, 0.1301, 1.0, 1.0, 0.03071, 0.1301, 1.0, 1.0, 0.03071, 0.1301, 1.0, 1.0, 0.03071, 0.1301, 1.0, 1.0, 0.03071, 0.1301, 1.0, 1.0, 0.03071, 0.1301, 1.0, 1.0, 0.03071, 0.1301, 1.0, 1.0, 0.03071, 0.1301, 1.0, 1.0, 0.03071, 0.1301, 1.0, 1.0, 0.03071, 0.1301, 1.0, 1.0, 0.03071, 0.1301, 1.0, 1.0, 0.03071, 0.1301, 1.0, 0.01681, 1.0, 0.04519, 1.0, 0.01681, 1.0, 0.04519, 1.0, 0.01681, 1.0, 0.04519, 1.0, 0.01681, 1.0, 0.04519, 1.0, 0.01681, 1.0, 0.04519, 1.0, 0.01681, 1.0, 0.04519, 1.0, 0.01681, 1.0, 0.04519, 1.0, 0.01681, 1.0, 0.04519, 1.0, 0.01681, 1.0, 0.04519, 1.0, 0.01681, 1.0, 0.04519, 1.0, 0.01681, 1.0, 0.04519, 1.0, 0.01681, 1.0, 0.04519, 1.0, 0.01681, 1.0, 0.04519, 1.0, 0.01681, 1.0, 0.04519, 1.0, 0.01681, 1.0, 0.04519, 1.0, 0.01681, 1.0, 0.04519, 1.0, 0.01681, 1.0, 0.04519, 1.0, 0.01681, 1.0, 0.04519, 1.0, 0.01681, 1.0, 0.04519, 1.0, 0.01681, 1.0, 0.04519, 1.0, 0.01681, 1.0, 0.04519, 1.0, 0.01681, 1.0, 0.04519, 1.0, 0.01681, 1.0, 0.04519, 1.0, 0.01681, 1.0, 0.04519, 1.0, 0.01681, 1.0, 0.04519, 1.0, 0.01681, 1.0, 0.04519, 1.0, 0.01681, 1.0, 0.04519, 1.0, 0.01681, 1.0, 0.04519, 1.0, 0.01681, 1.0, 0.04519, 1.0, 0.01681, 1.0, 0.04519, 1.0, 0.01681, 1.0, 0.04519, 1.0, 0.01681, 1.0, 0.04519, 1.0, 0.01681, 1.0, 0.04519, 1.0, 0.01681, 1.0, 0.04519, 1.0, 0.01681, 1.0, 0.04519, 1.0, 0.01681, 1.0, 0.04519, 1.0, 0.01681, 1.0, 0.04519, 1.0, 0.01681, 1.0, 0.04519, 1.0, 0.01681, 1.0, 0.04519, 1.0, 0.01681, 1.0, 0.04519, 1.0, 0.01681, 1.0, 0.04519, 1.0, 0.01681, 1.0, 0.04519, 1.0, 0.01681, 1.0, 0.04519, 1.0, 0.01681, 1.0, 0.04519, 1.0, 0.01681, 1.0, 0.04519, 1.0, 0.01681, 1.0, 0.04519, 1.0, 0.01681, 1.0, 0.04519, 1.0, 0.01681, 1.0, 0.04519, 1.0, 0.01681, 1.0, 0.04519, 1.0, 0.01681, 1.0, 0.04519, 1.0, 0.01681, 1.0, 0.04519, 1.0, 0.01681, 1.0, 0.04519, 1.0, 0.01681, 1.0, 0.04519, 1.0, 0.01681, 1.0, 0.04519, 1.0, 0.01681, 1.0, 0.04519, 1.0, 0.01681, 1.0, 0.04519, 1.0, 0.01681, 1.0, 0.04519, 1.0, 0.01681, 1.0, 0.04519, 1.0, 0.01681, 1.0, 0.04519, 1.0, 0.01681, 1.0, 0.04519, 1.0, 0.01681, 1.0, 0.04519, 1.0, 0.01681, 1.0, 0.04519, 1.0, 0.01681, 1.0, 0.04519, 1.0, 0.01681, 1.0, 0.04519, 1.0, 0.01681, 1.0, 0.04519, 1.0, 0.01681, 1.0, 0.04519, 1.0, 0.01681, 1.0, 0.04519, 1.0, 0.01681, 1.0, 0.04519, 1.0, 0.01681, 1.0, 0.04519, 1.0, 0.01681, 1.0, 0.04519, 1.0, 0.01681, 1.0, 0.04519, 1.0, 0.01681, 1.0, 0.04519, 1.0, 0.1746, 0.1529, 1.0, 1.0, 0.1746, 0.1529, 1.0, 1.0, 0.1746, 0.1529, 1.0, 1.0, 0.1746, 0.1529, 1.0, 1.0, 0.1746, 0.1529, 1.0, 1.0, 0.1746, 0.1529, 1.0, 1.0, 0.1746, 0.1529, 1.0, 1.0, 0.1746, 0.1529, 1.0, 1.0, 1.0, 0.03071, 0.1301, 1.0, 1.0, 0.03071, 0.1301, 1.0, 1.0, 0.03071, 0.1301, 1.0, 1.0, 0.03071, 0.1301, 1.0, 1.0, 0.03071, 0.1301, 1.0, 1.0, 0.03071, 0.1301, 1.0, 1.0, 0.03071, 0.1301, 1.0, 1.0, 0.03071, 0.1301, 1.0, 1.0, 0.03071, 0.1301, 1.0, 1.0, 0.03071, 0.1301, 1.0, 1.0, 0.03071, 0.1301, 1.0, 1.0, 0.03071, 0.1301, 1.0, 1.0, 0.03071, 0.1301, 1.0, 1.0, 0.03071, 0.1301, 1.0, 1.0, 0.03071, 0.1301, 1.0, 1.0, 0.03071, 0.1301, 1.0, 1.0, 0.03071, 0.1301, 1.0, 1.0, 0.03071, 0.1301, 1.0, 1.0, 0.03071, 0.1301, 1.0, 1.0, 0.03071, 0.1301, 1.0, 1.0, 0.03071, 0.1301, 1.0, 1.0, 0.03071, 0.1301, 1.0, 1.0, 0.03071, 0.1301, 1.0, 1.0, 0.03071, 0.1301, 1.0, 1.0, 0.03071, 0.1301, 1.0, 1.0, 0.03071, 0.1301, 1.0, 1.0, 0.03071, 0.1301, 1.0, 1.0, 0.03071, 0.1301, 1.0])
me_cube_001.materials.append(mat_base)
me_cube_001.materials.append(mat_masked)
me_cube_001.use_paint_bone_selection = False
me_cube_001.use_paint_mask_vertex = True
me_cube_001.update()
me_cb_fence_1 = bpy.data.meshes.new('CB_Fence_1')
me_cb_fence_1.from_pydata([(9.334e-05, -7.488, -0.001159), (9.334e-05, -7.488, 8.39), (9.334e-05, 0.01198, -0.001159), (9.334e-05, 0.01198, 8.39), (0.5597, -7.488, -0.001159), (0.5597, -7.488, 8.39), (0.5597, 0.01198, -0.001159), (0.5597, 0.01198, 8.39)], [], [(0, 1, 3, 2), (2, 3, 7, 6), (6, 7, 5, 4), (4, 5, 1, 0), (2, 6, 4, 0), (7, 3, 1, 5)])
_uv = me_cb_fence_1.uv_layers.new(name='UVMap')
_uv.uv.foreach_set('vector', [0.375, 0.0, 0.625, 0.0, 0.625, 0.25, 0.375, 0.25, 0.375, 0.25, 0.625, 0.25, 0.625, 0.5, 0.375, 0.5, 0.375, 0.5, 0.625, 0.5, 0.625, 0.75, 0.375, 0.75, 0.375, 0.75, 0.625, 0.75, 0.625, 1.0, 0.375, 1.0, 0.125, 0.5, 0.375, 0.5, 0.375, 0.75, 0.125, 0.75, 0.625, 0.5, 0.875, 0.5, 0.875, 0.75, 0.625, 0.75])
me_cb_fence_1.update()

# ---- objects
ob_sm_soundwall_new = bpy.data.objects.new('SM_SoundWall_New', me_sm_soundwall_new)
ob_fence = bpy.data.objects.new('Fence', me_cube_004)
ob_cube_001 = bpy.data.objects.new('Cube.001', me_cube_001)
ob_cube_002 = bpy.data.objects.new('Cube.002', me_cube_001)
ob_cb_fence_1 = bpy.data.objects.new('CB_Fence_1', me_cb_fence_1)

# ---- transforms, parenting, visibility, modifiers, constraints
ob_sm_soundwall_new.location = (0.0, 0.0, 0.0)
ob_sm_soundwall_new.scale = (0.01, 0.01, 0.01)
ob_sm_soundwall_new.color = (0.8, 0.8, 0.8, 1.0)
ob_fence.location = (0.0, 0.0, 0.0)
_m = ob_fence.modifiers.new('EdgeSplit', 'EDGE_SPLIT')
_m.split_angle = 0.8238
_m.use_edge_angle = False
_m.use_edge_sharp = False
ob_cube_001.location = (0.0, 9.537e-07, 0.0)
ob_cube_001.scale = (1.5, 1.5, 1.5)
_m = ob_cube_001.modifiers.new('EdgeSplit', 'EDGE_SPLIT')
_m.split_angle = 0.8238
_m = ob_cube_001.modifiers.new('UVWarp', 'UV_WARP')
_m.offset = (2.0, 2.0)
_m.scale = (0.0, 0.0)
ob_cube_002.location = (0.0, -15.0, 0.0)
ob_cube_002.scale = (1.5, 1.5, 1.5)
_m = ob_cube_002.modifiers.new('EdgeSplit', 'EDGE_SPLIT')
_m.split_angle = 0.8238
_m = ob_cube_002.modifiers.new('UVWarp', 'UV_WARP')
_m.offset = (2.0, 2.0)
_m.scale = (0.0, 0.0)
ob_cb_fence_1.location = (0.0, 0.0, 0.0)

# ---- collection membership
col_collection.objects.link(ob_sm_soundwall_new)
col_collection.objects.link(ob_fence)
col_collection.objects.link(ob_cube_001)
col_collection.objects.link(ob_cube_002)
col_collection.objects.link(ob_cb_fence_1)

# ---- scene / render settings (as saved in the file)
scene.frame_start = 1; scene.frame_end = 250; scene.frame_set(0)
scene.render.engine = 'BLENDER_EEVEE_NEXT'
scene.render.fps = 25
scene.cycles.sampling_pattern = 'TABULATED_SOBOL'
scene.view_settings.view_transform = 'Filmic'
bpy.context.view_layer.update()

# ---- added for rendering (the .blend has no active camera and no usable light): camera, sun
cam_auto = bpy.data.cameras.new('AutoCamera')
cam_auto.lens = 50.0
cam_auto.sensor_width = 36.0
cam_auto.clip_end = 1000.0
ob_auto_camera = bpy.data.objects.new('AutoCamera', cam_auto)
scene.collection.objects.link(ob_auto_camera)
ob_auto_camera.location = (24.7385, -31.5778, 23.4505)
ob_auto_camera.rotation_euler = (1.09748, -7.21219e-08, 0.694738)
scene.camera = ob_auto_camera
light_auto_sun = bpy.data.lights.new('AutoSun', 'SUN')
light_auto_sun.energy = 3.0
light_auto_sun.angle = 0.0523599
ob_auto_sun = bpy.data.objects.new('AutoSun', light_auto_sun)
scene.collection.objects.link(ob_auto_sun)
ob_auto_sun.rotation_euler = (0.872665, 0.174533, 0.523599)
bpy.context.view_layer.update()
